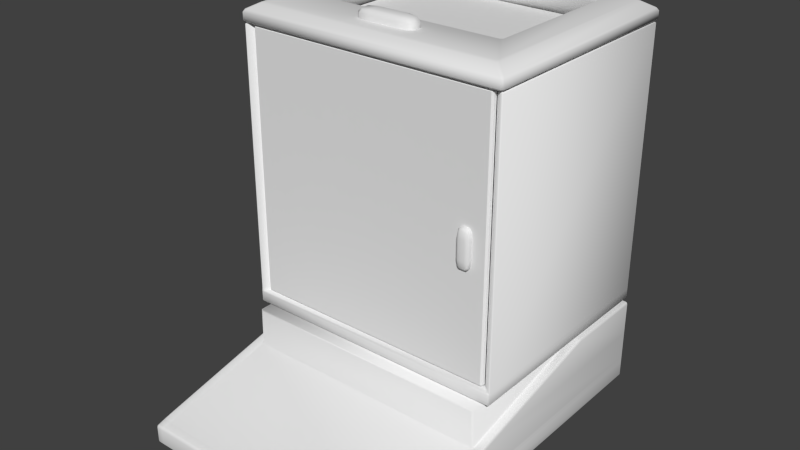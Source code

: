 # Source: balancaPrecisao.blend  (saved by Blender 2.70.0; exported with 4.5.12 LTS)
import bpy
from mathutils import Matrix  # noqa: F401  (used for matrix-valued properties, if any)

bpy.ops.wm.read_factory_settings(use_empty=True)
scene = bpy.context.scene
scene.name = 'Scene'

# ---- collections
col_collection_1 = bpy.data.collections.new('Collection 1'); scene.collection.children.link(col_collection_1)

# ---- materials (node trees are filled in below, after node groups)
mat_material = bpy.data.materials.new('Material')
mat_material.alpha_threshold = 0.0
mat_material.use_transparent_shadow = False
mat_material.roughness = 0.5
mat_material.line_color = (0.0, 0.0, 0.0, 1.0)

# ---- material node trees

# ---- world
world_world = bpy.data.worlds.new('World'); scene.world = world_world
world_world.color = (0.05088, 0.05088, 0.05088)
world_world.use_sun_shadow = False
world_world.sun_shadow_jitter_overblur = 0.0
world_world.cycles.sampling_method = 'MANUAL'
world_world.cycles.sample_map_resolution = 256

# ---- meshes
me_porta = bpy.data.meshes.new('porta')
me_porta.from_pydata([(2.481, -0.09377, -0.278), (2.481, -0.125, 0.03878), (2.481, -0.09377, 0.1444), (2.549, -0.09377, 0.1444), (2.549, -0.09377, -0.278), (2.481, -0.125, -0.1724), (2.549, -0.125, -0.1724), (2.549, -0.125, 0.03878), (2.446, -0.09377, -0.1724), (2.446, -0.09377, 0.03878), (2.583, -0.09377, 0.03878), (2.583, -0.09377, -0.1724), (2.455, -0.09377, 0.118), (2.549, -0.1172, 0.118), (2.574, -0.09377, -0.2516), (2.481, -0.1172, -0.2516), (2.574, -0.1172, 0.03878), (2.455, -0.1172, -0.1724), (2.574, -0.09377, 0.118), (2.481, -0.1172, 0.118), (2.549, -0.1172, -0.2516), (2.455, -0.09377, -0.2516), (2.574, -0.1172, -0.1724), (2.455, -0.1172, 0.03878), (2.481, -0.06254, 0.1444), (2.549, -0.06254, 0.1444), (2.515, -0.09377, 0.1444), (2.481, -0.06254, -0.278), (2.549, -0.06254, -0.278), (2.515, -0.09377, -0.278), (2.481, -0.125, -0.06682), (2.549, -0.125, -0.06682), (2.515, -0.125, -0.1724), (2.515, -0.125, 0.03878), (2.446, -0.06254, -0.1724), (2.446, -0.06254, 0.03878), (2.446, -0.09377, -0.06682), (2.583, -0.06254, 0.03878), (2.583, -0.06254, -0.1724), (2.583, -0.09377, -0.06682), (2.462, -0.1111, 0.09745), (2.462, -0.1111, -0.2311), (2.568, -0.1111, 0.09745), (2.568, -0.1111, -0.2311), (2.574, -0.06254, 0.118), (2.455, -0.06254, 0.118), (2.515, -0.1172, 0.118), (2.574, -0.06254, -0.2516), (2.515, -0.1172, -0.2516), (2.455, -0.06254, -0.2516), (2.574, -0.1172, -0.06682), (2.455, -0.1172, -0.06682), (2.515, -0.06254, 0.1444), (2.515, -0.06254, -0.278), (2.515, -0.125, -0.06682), (2.446, -0.06254, -0.06682), (2.583, -0.06254, -0.06682), (0.02442, -0.06416, -1.438), (0.02442, -0.04616, -1.456), (0.006419, -0.04616, -1.438), (2.741, -0.04616, -1.438), (2.723, -0.04616, -1.456), (2.723, -0.06416, -1.438), (0.006419, -0.04616, 1.438), (0.02442, -0.04616, 1.456), (0.02442, -0.06416, 1.438), (2.723, -0.06416, 1.438), (2.723, -0.04616, 1.456), (2.741, -0.04616, 1.438), (0.006419, -0.01281, -1.438), (0.02442, -0.01281, -1.456), (0.02442, 0.005194, -1.438), (2.723, 0.005193, -1.438), (2.723, -0.01281, -1.456), (2.741, -0.01281, -1.438), (0.02442, 0.005194, 1.438), (0.02442, -0.01281, 1.456), (0.006419, -0.01281, 1.438), (2.741, -0.01281, 1.438), (2.723, -0.01281, 1.456), (2.723, 0.005193, 1.438)], [], [(0, 27, 53, 29), (0, 29, 48, 15), (0, 15, 41, 21), (0, 21, 49, 27), (1, 30, 54, 33), (1, 33, 46, 19), (1, 19, 40, 23), (1, 23, 51, 30), (2, 19, 46, 26), (2, 26, 52, 24), (2, 24, 45, 12), (2, 12, 40, 19), (3, 13, 42, 18), (3, 18, 44, 25), (3, 25, 52, 26), (3, 26, 46, 13), (4, 28, 47, 14), (4, 14, 43, 20), (4, 20, 48, 29), (4, 29, 53, 28), (5, 15, 48, 32), (5, 32, 54, 30), (5, 30, 51, 17), (5, 17, 41, 15), (6, 20, 43, 22), (6, 22, 50, 31), (6, 31, 54, 32), (6, 32, 48, 20), (7, 31, 50, 16), (7, 16, 42, 13), (7, 13, 46, 33), (7, 33, 54, 31), (8, 17, 51, 36), (8, 36, 55, 34), (8, 34, 49, 21), (8, 21, 41, 17), (9, 23, 40, 12), (9, 12, 45, 35), (9, 35, 55, 36), (9, 36, 51, 23), (10, 16, 50, 39), (10, 39, 56, 37), (10, 37, 44, 18), (10, 18, 42, 16), (11, 22, 43, 14), (11, 14, 47, 38), (11, 38, 56, 39), (11, 39, 50, 22), (63, 77, 69, 59), (67, 79, 76, 64), (60, 74, 78, 68), (71, 75, 80, 72), (57, 62, 66, 65), (57, 59, 58), (60, 62, 61), (63, 65, 64), (66, 68, 67), (69, 71, 70), (72, 74, 73), (75, 77, 76), (78, 80, 79), (57, 58, 61, 62), (64, 65, 66, 67), (59, 57, 65, 63), (62, 60, 68, 66), (70, 71, 72, 73), (75, 76, 79, 80), (71, 69, 77, 75), (74, 72, 80, 78), (73, 74, 60, 61), (67, 68, 78, 79), (76, 77, 63, 64), (58, 59, 69, 70), (58, 70, 73, 61)])
me_porta.polygons.foreach_set('use_smooth', [1, 1, 1, 1, 1, 1, 1, 1, 1, 1, 1, 1, 1, 1, 1, 1, 1, 1, 1, 1, 1, 1, 1, 1, 1, 1, 1, 1, 1, 1, 1, 1, 1, 1, 1, 1, 1, 1, 1, 1, 1, 1, 1, 1, 1, 1, 1, 1, 0, 0, 0, 0, 0, 0, 0, 0, 0, 0, 0, 0, 0, 0, 0, 0, 0, 0, 0, 0, 0, 0, 0, 0, 0, 0])
_uv = me_porta.uv_layers.new(name='UVMap')
_uv.uv.foreach_set('vector', [0.04034, 0.02327, 0.0435, 0.02007, 0.04676, 0.02423, 0.04304, 0.02692, 0.04034, 0.02327, 0.04304, 0.02692, 0.0389, 0.0299, 0.036, 0.02558, 0.04034, 0.02327, 0.036, 0.02558, 0.03296, 0.02218, 0.03658, 0.02048, 0.04034, 0.02327, 0.03658, 0.02048, 0.03897, 0.01667, 0.0435, 0.02007, 0.03033, 0.07885, 0.03014, 0.06267, 0.03538, 0.06267, 0.03551, 0.07872, 0.03033, 0.07885, 0.03551, 0.07872, 0.03605, 0.09089, 0.03075, 0.09111, 0.03033, 0.07885, 0.03075, 0.09111, 0.02744, 0.08814, 0.02621, 0.079, 0.03033, 0.07885, 0.02621, 0.079, 0.02601, 0.06267, 0.03014, 0.06267, 0.04033, 0.1021, 0.036, 0.09974, 0.0389, 0.09543, 0.04304, 0.09841, 0.04033, 0.1021, 0.04304, 0.09841, 0.04676, 0.1011, 0.0435, 0.1053, 0.04033, 0.1021, 0.0435, 0.1053, 0.03896, 0.1086, 0.03658, 0.1048, 0.04033, 0.1021, 0.03658, 0.1048, 0.03296, 0.1031, 0.036, 0.09974, 0.04564, 0.0947, 0.04208, 0.09132, 0.04435, 0.08737, 0.0471, 0.09026, 0.04564, 0.0947, 0.0471, 0.09026, 0.05146, 0.09132, 0.04968, 0.09669, 0.04564, 0.0947, 0.04968, 0.09669, 0.04676, 0.1011, 0.04304, 0.09841, 0.04564, 0.0947, 0.04304, 0.09841, 0.0389, 0.09543, 0.04208, 0.09132, 0.04564, 0.03063, 0.04968, 0.02864, 0.05146, 0.03402, 0.0471, 0.03507, 0.04564, 0.03063, 0.0471, 0.03507, 0.04435, 0.03797, 0.04208, 0.03401, 0.04564, 0.03063, 0.04208, 0.03401, 0.0389, 0.0299, 0.04304, 0.02692, 0.04564, 0.03063, 0.04304, 0.02692, 0.04676, 0.02423, 0.04968, 0.02864, 0.03032, 0.04649, 0.03074, 0.03422, 0.03605, 0.03444, 0.0355, 0.04661, 0.03032, 0.04649, 0.0355, 0.04661, 0.03538, 0.06267, 0.03014, 0.06267, 0.03032, 0.04649, 0.03014, 0.06267, 0.02601, 0.06267, 0.0262, 0.04634, 0.03032, 0.04649, 0.0262, 0.04634, 0.02743, 0.0372, 0.03074, 0.03422, 0.04064, 0.04676, 0.04134, 0.0347, 0.04435, 0.03797, 0.04458, 0.04685, 0.04064, 0.04676, 0.04458, 0.04685, 0.04472, 0.06267, 0.04059, 0.06267, 0.04064, 0.04676, 0.04059, 0.06267, 0.03538, 0.06267, 0.0355, 0.04661, 0.04064, 0.04676, 0.0355, 0.04661, 0.03605, 0.03444, 0.04134, 0.0347, 0.04064, 0.07857, 0.04059, 0.06267, 0.04472, 0.06267, 0.04458, 0.07848, 0.04064, 0.07857, 0.04458, 0.07848, 0.04435, 0.08737, 0.04135, 0.09063, 0.04064, 0.07857, 0.04135, 0.09063, 0.03605, 0.09089, 0.03551, 0.07872, 0.04064, 0.07857, 0.03551, 0.07872, 0.03538, 0.06267, 0.04059, 0.06267, 0.02683, 0.01449, 0.02531, 0.01803, 0.01117, 0.01037, 0.01275, 0.006792, 0.02683, 0.01449, 0.01275, 0.006792, 0.01473, 0.002299, 0.02892, 0.009998, 0.02683, 0.01449, 0.02892, 0.009998, 0.03897, 0.01667, 0.03658, 0.02048, 0.02683, 0.01449, 0.03658, 0.02048, 0.03296, 0.02218, 0.02531, 0.01803, 0.02663, 0.1106, 0.02512, 0.1071, 0.03296, 0.1031, 0.03658, 0.1048, 0.02663, 0.1106, 0.03658, 0.1048, 0.03896, 0.1086, 0.02872, 0.1151, 0.02663, 0.1106, 0.02872, 0.1151, 0.01433, 0.1236, 0.01235, 0.1191, 0.02663, 0.1106, 0.01235, 0.1191, 0.01078, 0.1155, 0.02512, 0.1071, 0.04825, 0.07869, 0.04458, 0.07848, 0.04472, 0.06267, 0.04859, 0.06267, 0.04825, 0.07869, 0.04859, 0.06267, 0.05341, 0.06267, 0.05314, 0.07908, 0.04825, 0.07869, 0.05314, 0.07908, 0.05146, 0.09132, 0.0471, 0.09026, 0.04825, 0.07869, 0.0471, 0.09026, 0.04435, 0.08737, 0.04458, 0.07848, 0.04825, 0.04664, 0.04458, 0.04685, 0.04435, 0.03797, 0.0471, 0.03507, 0.04825, 0.04664, 0.0471, 0.03507, 0.05146, 0.03402, 0.05314, 0.04625, 0.04825, 0.04664, 0.05314, 0.04625, 0.05341, 0.06267, 0.04859, 0.06267, 0.04825, 0.04664, 0.04859, 0.06267, 0.04472, 0.06267, 0.04458, 0.04685, 0.01456, 0.6551, 0.0145, 0.6506, 0.2462, 0.6504, 0.2462, 0.655, 0.005998, 0.4271, 0.009824, 0.4271, 0.009824, 0.6463, 0.005999, 0.6463, 0.2463, 0.4184, 0.2463, 0.4229, 0.01465, 0.4231, 0.01459, 0.4185, 0.2472, 0.6463, 0.01365, 0.6463, 0.01365, 0.4272, 0.2472, 0.4272, 0.01467, 0.4294, 0.2457, 0.4294, 0.2457, 0.645, 0.01467, 0.645, 0.2471, 0.6592, 0.2462, 0.655, 0.2503, 0.6557, 0.2463, 0.4184, 0.2473, 0.4143, 0.2505, 0.4178, 0.01456, 0.6551, 0.01356, 0.6592, 0.01034, 0.6556, 0.01374, 0.4143, 0.01459, 0.4185, 0.01058, 0.4178, 0.2462, 0.6504, 0.2472, 0.6463, 0.2504, 0.6499, 0.2472, 0.4272, 0.2463, 0.4229, 0.2504, 0.4236, 0.01365, 0.6463, 0.0145, 0.6506, 0.01049, 0.6499, 0.01465, 0.4231, 0.01365, 0.4272, 0.01044, 0.4236, 0.2587, 0.6464, 0.2548, 0.6464, 0.2548, 0.4272, 0.2587, 0.4272, 0.005999, 0.6463, 0.002173, 0.6463, 0.002173, 0.4271, 0.005998, 0.4271, 0.2462, 0.655, 0.2471, 0.6592, 0.01356, 0.6592, 0.01456, 0.6551, 0.2473, 0.4143, 0.2463, 0.4184, 0.01459, 0.4185, 0.01374, 0.4143, 0.251, 0.6464, 0.2472, 0.6463, 0.2472, 0.4272, 0.251, 0.4272, 0.01365, 0.6463, 0.009824, 0.6463, 0.009824, 0.4271, 0.01365, 0.4272, 0.2472, 0.6463, 0.2462, 0.6504, 0.0145, 0.6506, 0.01365, 0.6463, 0.2463, 0.4229, 0.2472, 0.4272, 0.01365, 0.4272, 0.01465, 0.4231, 0.2504, 0.4236, 0.2463, 0.4229, 0.2463, 0.4184, 0.2505, 0.4178, 0.01058, 0.4178, 0.01459, 0.4185, 0.01465, 0.4231, 0.01044, 0.4236, 0.01049, 0.6499, 0.0145, 0.6506, 0.01456, 0.6551, 0.01034, 0.6556, 0.2503, 0.6557, 0.2462, 0.655, 0.2462, 0.6504, 0.2504, 0.6499, 0.2548, 0.6464, 0.251, 0.6464, 0.251, 0.4272, 0.2548, 0.4272])
me_porta.materials.append(mat_material)
me_porta.use_remesh_preserve_volume = False
me_porta.use_remesh_preserve_attributes = False
me_porta.use_mirror_vertex_groups = False
me_porta.update()
me_base = bpy.data.meshes.new('base')
me_base.from_pydata([(0.3446, 1.41, 4.863), (0.184, 1.314, 4.81), (0.184, 1.41, 4.81), (0.3446, 1.458, 4.81), (0.6658, 1.458, 4.81), (0.8264, 1.41, 4.81), (0.8264, 1.314, 4.81), (0.6658, 1.266, 4.81), (0.3446, 1.266, 4.81), (0.3446, 1.314, 4.863), (0.6658, 1.314, 4.863), (0.6658, 1.41, 4.863), (0.2242, 1.41, 4.85), (0.2242, 1.278, 4.81), (0.6658, 1.446, 4.85), (0.7862, 1.314, 4.85), (0.3446, 1.278, 4.85), (0.2242, 1.314, 4.85), (0.2242, 1.446, 4.81), (0.3446, 1.446, 4.85), (0.7862, 1.446, 4.81), (0.7862, 1.41, 4.85), (0.7862, 1.278, 4.81), (0.6658, 1.278, 4.85), (0.184, 1.362, 4.81), (0.184, 1.314, 4.757), (0.184, 1.41, 4.757), (0.5052, 1.458, 4.81), (0.3446, 1.458, 4.757), (0.6658, 1.458, 4.757), (0.8264, 1.362, 4.81), (0.8264, 1.41, 4.757), (0.8264, 1.314, 4.757), (0.5052, 1.266, 4.81), (0.6658, 1.266, 4.757), (0.3446, 1.266, 4.757), (0.3446, 1.362, 4.863), (0.6658, 1.362, 4.863), (0.5052, 1.314, 4.863), (0.5052, 1.41, 4.863), (0.2554, 1.287, 4.84), (0.2554, 1.436, 4.84), (0.755, 1.436, 4.84), (0.755, 1.287, 4.84), (0.2242, 1.362, 4.85), (0.2242, 1.446, 4.757), (0.2242, 1.278, 4.757), (0.5052, 1.446, 4.85), (0.7862, 1.446, 4.757), (0.7862, 1.362, 4.85), (0.7862, 1.278, 4.757), (0.5052, 1.278, 4.85), (0.184, 1.362, 4.757), (0.5052, 1.458, 4.757), (0.8264, 1.362, 4.757), (0.5052, 1.266, 4.757), (0.5052, 1.362, 4.863), (-0.9568, 3.53, 1.633), (-0.9748, 3.512, 1.633), (-0.9748, 3.512, 1.669), (-0.9568, 3.53, 1.669), (-0.9748, 1.01, 1.633), (-0.9568, 0.9923, 1.633), (-0.9261, 1.01, 1.651), (-0.9611, 1.004, 1.669), (-0.9748, 1.01, 1.669), (1.967, 0.9923, 1.633), (1.985, 1.01, 1.633), (1.985, 1.01, 1.669), (1.972, 1.004, 1.669), (1.937, 1.01, 1.651), (1.985, 3.512, 1.669), (1.985, 3.512, 1.633), (1.967, 3.53, 1.633), (1.967, 3.53, 1.669), (-0.9748, 3.512, 1.529), (-0.9568, 3.53, 1.529), (-0.9568, 3.512, 1.511), (-0.9568, 1.01, 1.511), (-0.9568, 0.9923, 1.529), (-0.9748, 1.01, 1.529), (1.985, 1.01, 1.529), (1.967, 0.9923, 1.529), (1.967, 1.01, 1.511), (1.967, 3.53, 1.529), (1.985, 3.512, 1.529), (1.967, 3.512, 1.511), (-0.8442, 3.434, 1.651), (-0.8622, 3.416, 1.651), (-0.8622, 1.107, 1.651), (-0.8759, 1.077, 1.669), (-0.8345, 1.089, 1.651), (1.845, 1.089, 1.651), (1.886, 1.077, 1.669), (1.873, 1.107, 1.651), (1.873, 3.416, 1.651), (1.855, 3.434, 1.651), (-0.8802, 3.425, 4.563), (-0.8555, 3.452, 4.563), (-0.8442, 3.416, 4.042), (-0.8555, 1.071, 4.563), (-0.8802, 1.097, 4.563), (-0.8442, 1.107, 4.042), (1.891, 1.097, 4.563), (1.866, 1.071, 4.563), (1.855, 1.107, 4.042), (1.855, 3.416, 4.042), (1.866, 3.452, 4.563), (1.891, 3.425, 4.563), (-0.9685, 3.501, 4.563), (-0.9865, 3.522, 4.581), (-0.9685, 3.54, 4.581), (-0.9379, 3.522, 4.563), (-0.9379, 1.0, 4.563), (-0.9685, 0.9822, 4.581), (-0.9865, 1.0, 4.581), (-0.9685, 1.021, 4.563), (1.979, 1.021, 4.563), (1.997, 1.0, 4.581), (1.979, 0.9822, 4.581), (1.948, 1.0, 4.563), (1.979, 3.54, 4.581), (1.997, 3.522, 4.581), (1.979, 3.501, 4.563), (1.948, 3.522, 4.563), (-0.9865, 3.522, 4.659), (-0.9707, 3.504, 4.686), (-0.9435, 3.525, 4.687), (-0.9685, 3.54, 4.659), (-0.9685, 0.9822, 4.659), (-0.9435, 0.9975, 4.687), (-0.9707, 1.018, 4.686), (-0.9865, 1.0, 4.659), (1.997, 1.0, 4.659), (1.981, 1.018, 4.686), (1.954, 0.9975, 4.687), (1.979, 0.9822, 4.659), (1.954, 3.525, 4.687), (1.981, 3.504, 4.686), (1.997, 3.522, 4.659), (1.979, 3.54, 4.659), (-0.851, 3.401, 4.751), (-0.8171, 3.371, 4.759), (-0.7865, 3.392, 4.759), (-0.8276, 3.426, 4.75), (-0.8276, 1.097, 4.75), (-0.8027, 1.13, 4.759), (-0.8171, 1.175, 4.759), (-0.851, 1.121, 4.751), (1.861, 1.121, 4.751), (1.828, 1.175, 4.759), (1.813, 1.13, 4.759), (1.838, 1.097, 4.75), (1.797, 3.392, 4.759), (1.828, 3.371, 4.759), (1.861, 3.401, 4.751), (1.838, 3.426, 4.75), (-0.5423, 3.136, 4.759), (-0.5153, 3.135, 4.741), (-0.5176, 3.162, 4.759), (-0.5143, 1.593, 4.759), (-0.5153, 1.62, 4.741), (-0.5423, 1.616, 4.759), (1.553, 1.616, 4.759), (1.526, 1.62, 4.741), (1.525, 1.593, 4.759), (1.526, 3.135, 4.741), (1.553, 3.136, 4.759), (1.528, 3.162, 4.759), (-0.5153, 3.135, 4.534), (-0.5153, 1.62, 4.534), (1.526, 1.62, 4.534), (1.526, 3.135, 4.534), (-0.9261, 3.512, 4.558), (-0.9568, 3.53, 4.54), (-0.9748, 3.512, 4.54), (-0.9568, 3.491, 4.558), (-0.9748, 1.01, 4.54), (-0.9611, 1.004, 4.54), (-0.9568, 1.031, 4.558), (1.972, 1.004, 4.54), (1.985, 1.01, 4.54), (1.967, 1.031, 4.558), (1.985, 3.512, 4.54), (1.967, 3.53, 4.54), (1.937, 3.512, 4.558), (1.967, 3.491, 4.558), (-0.8622, 3.416, 4.54), (-0.8442, 3.434, 4.54), (-0.8555, 3.452, 4.558), (-0.8802, 3.425, 4.558), (-0.8802, 1.097, 4.558), (-0.8759, 1.077, 4.54), (-0.8622, 1.107, 4.54), (1.891, 1.097, 4.558), (1.873, 1.107, 4.54), (1.886, 1.077, 4.54), (1.866, 3.452, 4.558), (1.855, 3.434, 4.54), (1.873, 3.416, 4.54), (1.891, 3.425, 4.558), (1.996, 3.497, 0.538), (1.98, 3.497, 0.5311), (1.98, 3.514, 0.538), (1.996, 3.513, 0.5438), (1.98, -0.5043, 0.538), (1.98, -0.4876, 0.5311), (1.996, -0.4876, 0.538), (1.995, -0.5021, 0.5408), (-0.986, -0.4876, 0.538), (-0.9693, -0.4876, 0.5311), (-0.9693, -0.5043, 0.538), (-0.9839, -0.5008, 0.5411), (-0.9693, 3.514, 0.538), (-0.9693, 3.497, 0.5311), (-0.986, 3.497, 0.538), (-0.9854, 3.513, 0.5438), (2.009, 3.497, 0.5599), (2.002, 3.497, 0.5432), (2.002, 3.514, 0.5599), (2.009, 3.497, 0.7213), (2.002, 3.514, 0.7213), (2.002, 3.514, 0.7408), (2.009, 3.497, 0.7408), (2.009, -0.4876, 0.7213), (2.009, -0.4224, 0.7408), (1.999, -0.4939, 0.7345), (2.002, -0.5043, 0.7213), (2.002, -0.4876, 0.5432), (2.009, -0.4876, 0.5599), (2.002, -0.5043, 0.5599), (1.98, -0.5095, 0.5432), (1.996, -0.5095, 0.5599), (1.98, -0.5164, 0.5599), (1.98, -0.5103, 0.7387), (1.98, -0.5164, 0.7213), (1.996, -0.5095, 0.7213), (1.997, -0.502, 0.7396), (-0.986, -0.5095, 0.7213), (-0.9693, -0.5164, 0.7213), (-0.9693, -0.5103, 0.7387), (-0.9868, -0.502, 0.7396), (-0.9693, -0.5095, 0.5432), (-0.9693, -0.5164, 0.5599), (-0.986, -0.5095, 0.5599), (-0.9981, -0.4876, 0.5599), (-0.9912, -0.4876, 0.5432), (-0.9912, -0.5043, 0.5599), (-0.9981, -0.4876, 0.7213), (-0.9912, -0.5043, 0.7213), (-0.9886, -0.4939, 0.7345), (-0.9981, -0.4224, 0.7408), (-0.9981, 3.497, 0.7213), (-0.9981, 3.497, 0.7408), (-0.9912, 3.514, 0.7408), (-0.9912, 3.514, 0.7213), (-0.9912, 3.497, 0.5432), (-0.9981, 3.497, 0.5599), (-0.9912, 3.514, 0.5599), (1.996, 3.519, 0.7213), (1.98, 3.526, 0.7213), (1.98, 3.526, 0.7408), (1.996, 3.519, 0.7408), (1.98, 3.519, 0.5432), (1.98, 3.526, 0.5599), (1.996, 3.519, 0.5599), (-0.9693, 3.519, 0.5432), (-0.986, 3.519, 0.5599), (-0.9693, 3.526, 0.5599), (-0.9693, 3.526, 0.7408), (-0.9693, 3.526, 0.7213), (-0.986, 3.519, 0.7213), (-0.986, 3.519, 0.7408), (1.996, 3.519, 0.7788), (1.996, 3.519, 0.7593), (1.98, 3.526, 0.7593), (-0.986, 3.519, 0.7593), (-0.9693, 3.526, 0.7788), (-0.9693, 3.526, 0.7593), (-0.9693, 3.526, 1.451), (-0.986, 3.519, 1.451), (-0.9854, 3.513, 1.468), (-0.9693, 3.519, 1.468), (1.98, 3.526, 1.451), (1.98, 3.519, 1.468), (1.996, 3.513, 1.468), (1.996, 3.519, 1.451), (-0.9912, 3.514, 0.7593), (-0.9981, 3.497, 0.7593), (-0.9912, -0.3791, 0.763), (-0.9981, -0.2704, 0.7788), (-0.9981, -0.3526, 0.7593), (-0.9918, -0.4479, 0.7519), (-0.9912, 2.583, 1.468), (-0.9981, 2.567, 1.451), (-0.9912, 2.547, 1.464), (-0.9858, 2.564, 1.472), (-0.9912, 3.514, 1.451), (-0.9981, 3.497, 1.451), (-0.9912, 3.497, 1.468), (-0.9693, -0.4884, 0.7567), (-0.986, -0.4129, 0.7615), (-0.9808, -0.493, 0.7452), (-0.9693, -0.504, 0.7468), (1.991, -0.493, 0.7452), (1.994, -0.4164, 0.7587), (1.98, -0.4884, 0.7567), (1.98, -0.504, 0.7468), (1.98, 2.535, 1.474), (1.996, 2.541, 1.468), (1.997, 2.565, 1.472), (1.98, 2.554, 1.477), (-0.9693, 2.535, 1.474), (-0.9693, 2.554, 1.477), (-0.9864, 2.565, 1.472), (-0.986, 2.541, 1.468), (2.002, -0.3546, 0.7677), (1.999, -0.4479, 0.7487), (2.009, -0.3526, 0.7593), (2.002, 3.514, 0.7788), (2.009, 3.497, 0.7788), (2.009, 3.497, 0.7593), (2.002, 3.514, 0.7593), (2.002, 3.497, 1.468), (2.009, 3.497, 1.451), (2.002, 3.514, 1.451), (2.002, 2.547, 1.464), (2.009, 2.567, 1.451), (2.002, 2.583, 1.468), (1.996, 2.564, 1.472), (1.98, 3.514, 1.473), (1.98, 3.497, 1.48), (1.996, 3.497, 1.473), (-0.9693, 3.514, 1.473), (-0.986, 3.497, 1.473), (-0.9693, 3.497, 1.48), (-0.9693, 2.573, 1.479), (-0.9693, 2.592, 1.48), (-0.986, 2.588, 1.473), (-0.9864, 2.564, 1.472), (1.996, 2.588, 1.473), (1.98, 2.592, 1.48), (1.98, 2.573, 1.479), (1.997, 2.564, 1.472), (1.903, 0.9015, 1.485), (-0.8845, 0.9015, 1.485), (1.903, 2.592, 1.488), (1.903, 2.573, 1.488), (1.903, 3.497, 1.488), (1.903, 2.554, 1.488), (1.903, 2.535, 1.488), (-0.8845, 2.592, 1.488), (-0.8845, 2.573, 1.488), (-0.8845, 3.497, 1.488), (-0.8845, 2.554, 1.488), (-0.8845, 2.535, 1.488), (-0.904, 3.497, 0.5311), (-0.904, 3.514, 0.538), (-0.8845, 3.514, 0.538), (-0.8845, 3.497, 0.5311), (-0.8845, -0.5043, 0.538), (-0.904, -0.5043, 0.538), (-0.904, -0.4876, 0.5311), (-0.8845, -0.4876, 0.5311), (-0.904, -0.5164, 0.5599), (-0.904, -0.5095, 0.5432), (-0.8845, -0.5095, 0.5432), (-0.8845, -0.5164, 0.5599), (-0.8845, -0.5103, 0.7387), (-0.904, -0.5103, 0.7387), (-0.904, -0.5164, 0.7213), (-0.8845, -0.5164, 0.7213), (-0.904, 3.526, 0.7213), (-0.904, 3.526, 0.7408), (-0.8845, 3.526, 0.7408), (-0.8845, 3.526, 0.7213), (-0.8845, 3.519, 0.5432), (-0.904, 3.519, 0.5432), (-0.904, 3.526, 0.5599), (-0.8845, 3.526, 0.5599), (-0.904, 3.526, 0.7593), (-0.8845, 3.526, 0.7788), (-0.8845, 3.526, 0.7593), (-0.8845, 3.526, 1.451), (-0.904, 3.526, 1.451), (-0.904, 3.519, 1.468), (-0.8845, 3.519, 1.468), (-0.8845, -0.4882, 0.7554), (-0.904, -0.4882, 0.7554), (-0.904, -0.504, 0.7468), (-0.8845, -0.504, 0.7468), (-0.904, 2.554, 1.477), (-0.904, 2.535, 1.474), (-0.8845, 2.535, 1.474), (-0.8845, 2.554, 1.477), (-0.8845, 3.514, 1.473), (-0.904, 3.514, 1.473), (-0.904, 3.497, 1.48), (-0.8845, 3.497, 1.48), (-0.904, 2.592, 1.48), (-0.904, 2.573, 1.479), (-0.8845, 2.573, 1.479), (-0.8845, 2.592, 1.48), (1.903, 3.514, 0.538), (1.923, 3.514, 0.538), (1.923, 3.497, 0.5311), (1.903, 3.497, 0.5311), (1.923, -0.4876, 0.5311), (1.923, -0.5043, 0.538), (1.903, -0.5043, 0.538), (1.903, -0.4876, 0.5311), (1.903, -0.5095, 0.5432), (1.923, -0.5095, 0.5432), (1.923, -0.5164, 0.5599), (1.903, -0.5164, 0.5599), (1.923, -0.5164, 0.7213), (1.923, -0.5103, 0.7387), (1.903, -0.5103, 0.7387), (1.903, -0.5164, 0.7213), (1.903, 3.526, 0.7408), (1.923, 3.526, 0.7408), (1.923, 3.526, 0.7213), (1.903, 3.526, 0.7213), (1.923, 3.526, 0.5599), (1.923, 3.519, 0.5432), (1.903, 3.519, 0.5432), (1.903, 3.526, 0.5599), (1.903, 3.526, 0.7788), (1.923, 3.526, 0.7788), (1.923, 3.526, 0.7593), (1.903, 3.526, 0.7593), (1.923, 3.519, 1.468), (1.923, 3.526, 1.451), (1.903, 3.526, 1.451), (1.903, 3.519, 1.468), (1.923, -0.504, 0.7468), (1.923, -0.4882, 0.7554), (1.903, -0.4882, 0.7554), (1.903, -0.504, 0.7468), (1.903, 2.535, 1.474), (1.923, 2.535, 1.474), (1.923, 2.554, 1.477), (1.903, 2.554, 1.477), (1.923, 3.497, 1.48), (1.923, 3.514, 1.473), (1.903, 3.514, 1.473), (1.903, 3.497, 1.48), (1.903, 2.573, 1.479), (1.923, 2.573, 1.479), (1.923, 2.592, 1.48), (1.903, 2.592, 1.48), (1.98, 3.526, 0.7788), (1.98, 3.526, 0.7984), (1.996, 3.519, 0.7984), (-0.9693, 3.526, 0.7984), (-0.986, 3.519, 0.7788), (-0.986, 3.519, 0.7984), (-0.9912, 3.514, 0.7984), (-0.9912, 3.514, 0.7788), (-0.9981, 3.497, 0.7788), (-0.9981, 3.497, 0.7984), (-0.9978, -0.2704, 0.7788), (-0.9912, -0.373, 0.7716), (-0.9912, -0.2722, 0.7955), (-0.9981, -0.188, 0.7984), (-0.986, -0.4113, 0.7679), (-0.9694, -0.4215, 0.7712), (-0.9694, -0.4025, 0.7757), (-0.986, -0.3106, 0.7918), (1.98, -0.4025, 0.7755), (1.98, -0.4215, 0.771), (1.991, -0.4113, 0.7698), (1.996, -0.3106, 0.7918), (2.002, -0.2722, 0.7955), (1.996, -0.373, 0.7745), (2.009, -0.2704, 0.7788), (2.009, -0.188, 0.7984), (2.002, 3.514, 0.7984), (2.009, 3.497, 0.7984), (-0.8845, 3.526, 0.7984), (-0.904, 3.526, 0.7788), (-0.904, 3.526, 0.7984), (-0.9039, -0.4218, 0.763), (-0.8845, -0.4218, 0.7616), (-0.8845, -0.4025, 0.7648), (-0.9039, -0.4025, 0.7662), (1.923, 3.526, 0.7984), (1.903, 3.526, 0.7984), (1.903, -0.4025, 0.7648), (1.903, -0.4218, 0.7616), (1.923, -0.4218, 0.7631), (1.923, -0.4025, 0.7663), (1.98, 3.526, 1.075), (1.98, 3.526, 1.095), (1.996, 3.519, 1.095), (1.996, 3.519, 1.075), (-0.986, 3.519, 1.095), (-0.9693, 3.526, 1.095), (-0.9693, 3.526, 1.075), (-0.986, 3.519, 1.075), (-0.9981, 3.497, 1.095), (-0.9912, 3.514, 1.095), (-0.9912, 3.514, 1.075), (-0.9981, 3.497, 1.075), (-0.9912, 0.9155, 1.077), (-0.9912, 0.979, 1.092), (-0.9981, 1.063, 1.095), (-0.9981, 0.9803, 1.075), (-0.9694, 0.882, 1.08), (-0.9694, 0.901, 1.085), (-0.986, 0.9551, 1.092), (-0.986, 0.8916, 1.077), (1.996, 0.9551, 1.092), (1.98, 0.901, 1.085), (1.98, 0.882, 1.08), (1.996, 0.8916, 1.077), (2.009, 1.063, 1.095), (2.002, 0.979, 1.092), (2.002, 0.9155, 1.077), (2.009, 0.9803, 1.075), (2.002, 3.514, 1.075), (2.002, 3.514, 1.095), (2.009, 3.497, 1.095), (2.009, 3.497, 1.075), (-0.8845, 3.526, 1.095), (-0.8845, 3.526, 1.075), (-0.904, 3.526, 1.075), (-0.904, 3.526, 1.095), (-0.9039, 0.882, 1.071), (-0.8678, 0.8825, 1.07), (-0.8845, 0.901, 1.074), (-0.9039, 0.901, 1.075), (1.923, 3.526, 1.095), (1.923, 3.526, 1.075), (1.903, 3.526, 1.075), (1.903, 3.526, 1.095), (1.923, 0.901, 1.075), (1.903, 0.9009, 1.074), (1.887, 0.8825, 1.07), (1.923, 0.882, 1.071), (1.87, 0.8835, 1.471), (-0.8511, 0.8835, 1.471), (-0.4944, 3.119, 4.563), (-0.4944, 1.636, 4.563), (1.505, 1.636, 4.563), (1.505, 3.119, 4.563)], [], [(0, 36, 56, 39), (0, 39, 47, 19), (0, 19, 41, 12), (0, 12, 44, 36), (1, 13, 40, 17), (1, 17, 44, 24), (1, 24, 52, 25), (1, 25, 46, 13), (2, 24, 44, 12), (2, 12, 41, 18), (2, 18, 45, 26), (2, 26, 52, 24), (3, 18, 41, 19), (3, 19, 47, 27), (3, 27, 53, 28), (3, 28, 45, 18), (4, 27, 47, 14), (4, 14, 42, 20), (4, 20, 48, 29), (4, 29, 53, 27), (5, 20, 42, 21), (5, 21, 49, 30), (5, 30, 54, 31), (5, 31, 48, 20), (6, 30, 49, 15), (6, 15, 43, 22), (6, 22, 50, 32), (6, 32, 54, 30), (7, 22, 43, 23), (7, 23, 51, 33), (7, 33, 55, 34), (7, 34, 50, 22), (8, 33, 51, 16), (8, 16, 40, 13), (8, 13, 46, 35), (8, 35, 55, 33), (9, 16, 51, 38), (9, 38, 56, 36), (9, 36, 44, 17), (9, 17, 40, 16), (10, 23, 43, 15), (10, 15, 49, 37), (10, 37, 56, 38), (10, 38, 51, 23), (11, 37, 49, 21), (11, 21, 42, 14), (11, 14, 47, 39), (11, 39, 56, 37), (59, 65, 177, 175), (76, 57, 73, 84), (63, 70, 92, 91), (68, 71, 183, 181), (64, 90, 192, 178), (87, 96, 198, 188), (103, 108, 123, 117), (78, 77, 86, 83), (85, 72, 67, 81), (97, 101, 116, 109), (110, 115, 132, 125), (126, 131, 148, 141), (107, 98, 112, 124), (100, 104, 120, 113), (134, 138, 155, 149), (118, 122, 139, 133), (121, 111, 128, 140), (114, 119, 136, 129), (150, 154, 167, 163), (137, 127, 144, 156), (130, 135, 152, 145), (142, 147, 162, 157), (153, 143, 159, 168), (146, 151, 165, 160), (105, 171, 172, 106), (176, 179, 191, 190), (182, 186, 200, 194), (185, 173, 189, 197), (95, 94, 195, 199), (89, 88, 187, 193), (93, 69, 180, 196), (74, 60, 174, 184), (82, 66, 62, 79), (57, 58, 59, 60), (61, 62, 63, 64, 65), (66, 67, 68, 69, 70), (71, 72, 73, 74), (75, 76, 77), (78, 79, 80), (81, 82, 83), (84, 85, 86), (89, 90, 91), (92, 93, 94), (97, 98, 99), (100, 101, 102), (103, 104, 105), (106, 107, 108), (109, 110, 111, 112), (113, 114, 115, 116), (117, 118, 119, 120), (121, 122, 123, 124), (125, 126, 127, 128), (129, 130, 131, 132), (133, 134, 135, 136), (137, 138, 139, 140), (141, 142, 143, 144), (145, 146, 147, 148), (149, 150, 151, 152), (153, 154, 155, 156), (166, 158, 169, 172), (158, 161, 170, 169), (173, 174, 175, 176), (177, 178, 179), (180, 181, 182), (183, 184, 185, 186), (187, 188, 189, 190), (191, 192, 193), (194, 195, 196), (197, 198, 199, 200), (57, 76, 75, 58), (61, 80, 79, 62), (72, 85, 84, 73), (66, 82, 81, 67), (60, 74, 73, 57), (58, 61, 65, 59), (62, 66, 70, 63), (67, 72, 71, 68), (77, 78, 80, 75), (76, 84, 86, 77), (83, 86, 85, 81), (78, 83, 82, 79), (69, 93, 92, 70), (90, 64, 63, 91), (89, 193, 192, 90), (177, 65, 64, 178), (98, 107, 106, 99), (99, 102, 101, 97), (102, 105, 104, 100), (105, 106, 108, 103), (117, 123, 122, 118), (113, 120, 119, 114), (109, 116, 115, 110), (111, 121, 124, 112), (100, 113, 116, 101), (112, 98, 97, 109), (103, 117, 120, 104), (107, 124, 123, 108), (133, 139, 138, 134), (129, 136, 135, 130), (125, 132, 131, 126), (127, 137, 140, 128), (121, 140, 139, 122), (136, 119, 118, 133), (132, 115, 114, 129), (128, 111, 110, 125), (149, 155, 154, 150), (145, 152, 151, 146), (141, 148, 147, 142), (143, 153, 156, 144), (134, 149, 152, 135), (148, 131, 130, 145), (144, 127, 126, 141), (155, 138, 137, 156), (157, 162, 161, 158), (158, 166, 168, 159), (164, 166, 172, 171), (150, 163, 165, 151), (162, 147, 146, 160), (159, 143, 142, 157), (167, 154, 153, 168), (160, 161, 162), (106, 172, 169, 99), (163, 167, 166, 164), (173, 185, 184, 174), (175, 177, 179, 176), (181, 183, 186, 182), (188, 198, 197, 189), (190, 191, 193, 187), (194, 200, 199, 195), (182, 194, 196, 180), (191, 179, 178, 192), (185, 197, 200, 186), (176, 190, 189, 173), (195, 94, 93, 196), (68, 181, 180, 69), (198, 96, 95, 199), (87, 188, 187, 88), (74, 184, 183, 71), (174, 60, 59, 175), (58, 75, 80, 61), (259, 221, 219, 265), (288, 253, 251, 291), (447, 450, 346, 347), (403, 358, 376, 425), (203, 404, 424, 263), (211, 361, 365, 242), (262, 274, 322, 222), (226, 317, 304, 237), (413, 233, 235, 415), (240, 369, 389, 303), (254, 287, 276, 272), (421, 260, 264, 423), (295, 505, 510, 315), (449, 341, 331, 443), (446, 398, 353, 348), (201, 218, 228, 207), (408, 205, 231, 412), (256, 215, 209, 246), (357, 213, 266, 377), (318, 225, 223, 321), (227, 236, 232, 230), (238, 249, 247, 244), (255, 271, 267, 258), (385, 282, 333, 396), (325, 521, 494, 286), (293, 338, 334, 299), (342, 448, 441, 311), (241, 302, 292, 250), (278, 380, 373, 269), (224, 229, 217, 220), (252, 257, 245, 248), (384, 527, 497, 279), (312, 509, 531, 392), (360, 409, 411, 366), (368, 417, 438, 390), (416, 234, 307, 435), (429, 275, 261, 420), (492, 452, 486, 533), (337, 399, 397, 335), (367, 414, 418, 371), (362, 210, 214, 356), (410, 363, 359, 406), (382, 430, 419, 374), (243, 364, 370, 239), (375, 422, 426, 379), (270, 372, 378, 268), (283, 493, 532, 432), (433, 535, 524, 383), (440, 536, 513, 308), (450, 446, 348, 346), (462, 289, 301, 465), (327, 516, 522, 324), (298, 500, 506, 294), (490, 436, 306, 470), (471, 305, 316, 474), (434, 386, 395, 445), (310, 329, 343), (442, 447, 347, 349), (296, 314, 339), (504, 463, 468, 511), (340, 328, 323, 332), (534, 487, 479, 525), (526, 481, 454, 498), (284, 431, 444, 330), (499, 456, 457, 502), (466, 300, 388, 482), (508, 467, 485, 528), (400, 336, 313, 391), (539, 491, 469, 514), (280, 496, 501, 297), (503, 460, 464, 507), (515, 472, 473, 518), (483, 387, 437, 489), (529, 484, 488, 538), (520, 477, 453, 495), (309, 512, 517, 326), (519, 476, 478, 523), (393, 530, 345, 355), (201, 202, 203, 204), (205, 206, 207, 208), (209, 210, 211, 212), (213, 214, 215, 216), (285, 325, 286), (220, 221, 222, 223), (224, 225, 226, 227), (204, 218, 201), (203, 263, 204), (234, 235, 236, 237), (238, 239, 240, 241), (208, 231, 205), (207, 228, 208), (248, 249, 250, 251), (252, 253, 254, 255), (259, 260, 261, 262), (284, 330, 285), (269, 270, 271, 272), (279, 280, 281, 282), (283, 284, 285, 286), (289, 290, 291, 292), (293, 294, 295, 296), (300, 301, 302, 303), (304, 305, 306, 307), (308, 309, 310, 311), (312, 313, 314, 315), (319, 320, 321, 322), (216, 266, 213), (326, 327, 328, 329), (215, 256, 216), (336, 337, 338, 339), (340, 341, 342, 343), (402, 401, 352, 351), (352, 347, 346, 351), (347, 352, 354, 349), (355, 345, 344, 350), (356, 357, 358, 359), (360, 361, 362, 363), (364, 365, 366, 367), (368, 369, 370, 371), (372, 373, 374, 375), (376, 377, 378, 379), (383, 384, 385, 386), (387, 388, 389, 390), (391, 392, 393, 394), (395, 396, 397, 398), (399, 400, 401, 402), (403, 404, 405, 406), (407, 408, 409, 410), (411, 412, 413, 414), (415, 416, 417, 418), (419, 420, 421, 422), (423, 424, 425, 426), (427, 428, 429, 430), (431, 432, 433, 434), (435, 436, 437, 438), (439, 440, 441, 442), (443, 444, 445, 446), (447, 448, 449, 450), (457, 458, 459, 460), (461, 462, 463, 464), (465, 466, 467, 468), (469, 470, 471, 472), (473, 474, 475, 476), (482, 483, 484, 485), (488, 489, 490, 491), (492, 493, 494, 495), (496, 497, 498, 499), (500, 501, 502, 503), (504, 505, 506, 507), (508, 509, 510, 511), (512, 513, 514, 515), (516, 517, 518, 519), (520, 521, 522, 523), (524, 525, 526, 527), (528, 529, 530, 531), (532, 533, 534, 535), (536, 537, 538, 539), (201, 207, 206, 202), (209, 215, 214, 210), (217, 229, 228, 218), (219, 221, 220, 217), (223, 225, 224, 220), (227, 230, 229, 224), (204, 265, 219), (232, 236, 235, 233), (238, 244, 243, 239), (245, 257, 256, 246), (230, 232, 208), (247, 249, 248, 245), (251, 253, 252, 248), (255, 258, 257, 252), (259, 265, 264, 260), (285, 332, 323), (267, 271, 270, 268), (293, 299, 298, 294), (292, 302, 301, 289), (304, 317, 316, 305), (273, 319, 322, 274), (323, 328, 327, 324), (331, 341, 340, 332), (258, 267, 216), (334, 338, 337, 335), (313, 336, 339, 314), (328, 340, 343, 329), (394, 393, 355, 354), (401, 394, 354, 352), (398, 402, 351, 353), (439, 442, 349, 350), (355, 350, 349, 354), (351, 346, 348, 353), (330, 331, 332, 285), (323, 324, 325, 285), (263, 264, 265, 204), (217, 218, 204, 219), (231, 208, 232, 233), (208, 228, 229, 230), (221, 259, 262, 222), (222, 322, 321, 223), (261, 275, 274, 262), (225, 318, 317, 226), (226, 237, 236, 227), (237, 304, 307, 234), (240, 303, 302, 241), (241, 250, 249, 238), (250, 292, 291, 251), (253, 288, 287, 254), (254, 272, 271, 255), (272, 276, 278, 269), (266, 216, 267, 268), (216, 256, 257, 258), (295, 315, 314, 296), (296, 339, 338, 293), (309, 326, 329, 310), (310, 343, 342, 311), (213, 357, 356, 214), (210, 362, 361, 211), (242, 365, 364, 243), (239, 370, 369, 240), (269, 373, 372, 270), (268, 378, 377, 266), (282, 385, 384, 279), (303, 389, 388, 300), (312, 392, 391, 313), (335, 397, 396, 333), (336, 400, 399, 337), (359, 363, 362, 356), (367, 371, 370, 364), (375, 379, 378, 372), (397, 399, 402, 398), (360, 366, 365, 361), (357, 377, 376, 358), (368, 390, 389, 369), (373, 380, 382, 374), (385, 396, 395, 386), (394, 401, 400, 391), (202, 405, 404, 203), (358, 403, 406, 359), (205, 408, 407, 206), (363, 410, 409, 360), (233, 413, 412, 231), (366, 411, 414, 367), (234, 416, 415, 235), (371, 418, 417, 368), (260, 421, 420, 261), (374, 419, 422, 375), (263, 424, 423, 264), (379, 426, 425, 376), (381, 427, 430, 382), (283, 432, 431, 284), (386, 434, 433, 383), (306, 436, 435, 307), (390, 438, 437, 387), (311, 441, 440, 308), (537, 439, 350, 344), (330, 444, 443, 331), (398, 446, 445, 395), (341, 449, 448, 342), (405, 407, 410, 406), (413, 415, 418, 414), (421, 423, 426, 422), (446, 450, 449, 443), (408, 412, 411, 409), (403, 425, 424, 404), (416, 435, 438, 417), (419, 430, 429, 420), (434, 445, 444, 431), (441, 448, 447, 442), (289, 462, 461, 290), (300, 466, 465, 301), (305, 471, 470, 306), (387, 483, 482, 388), (436, 490, 489, 437), (459, 461, 464, 460), (455, 458, 457, 456), (462, 465, 468, 463), (471, 474, 473, 472), (466, 482, 485, 467), (469, 491, 490, 470), (483, 489, 488, 484), (286, 494, 493, 283), (452, 492, 495, 453), (279, 497, 496, 280), (456, 499, 498, 454), (297, 501, 500, 298), (460, 503, 502, 457), (294, 506, 505, 295), (463, 504, 507, 464), (315, 510, 509, 312), (467, 508, 511, 468), (308, 513, 512, 309), (472, 515, 514, 469), (326, 517, 516, 327), (476, 519, 518, 473), (324, 522, 521, 325), (477, 520, 523, 478), (481, 526, 525, 479), (383, 524, 527, 384), (484, 529, 528, 485), (392, 531, 530, 393), (487, 534, 533, 486), (432, 532, 535, 433), (439, 537, 536, 440), (491, 539, 538, 488), (503, 507, 506, 500), (519, 523, 522, 516), (499, 502, 501, 496), (494, 521, 520, 495), (504, 511, 510, 505), (515, 518, 517, 512), (497, 527, 526, 498), (508, 528, 531, 509), (524, 535, 534, 525), (492, 533, 532, 493), (513, 536, 539, 514), (405, 202, 206, 407), (242, 243, 244, 212), (245, 246, 212, 247), (244, 247, 212), (211, 242, 212), (212, 246, 209), (529, 538, 540, 541), (537, 344, 540, 538), (344, 345, 541, 540), (345, 530, 529, 541), (297, 298, 299, 281), (333, 281, 334, 335), (299, 334, 281), (280, 297, 281), (281, 333, 282), (459, 290, 461), (451, 273, 274, 275), (276, 455, 277, 278), (459, 458, 287, 288), (475, 316, 317, 318), (380, 480, 381, 382), (273, 451, 452, 453), (454, 277, 455, 456), (320, 319, 477, 478), (479, 381, 480, 481), (486, 428, 427, 487), (276, 287, 458, 455), (288, 291, 290, 459), (318, 321, 320, 475), (277, 480, 380, 278), (275, 429, 428, 451), (475, 474, 316), (475, 320, 478, 476), (453, 477, 319, 273), (454, 481, 480, 277), (479, 487, 427, 381), (451, 428, 486, 452), (91, 87, 88, 89), (94, 95, 96, 92), (92, 96, 87, 91), (157, 158, 159), (166, 167, 168), (102, 170, 171, 105), (99, 169, 170, 102), (172, 545, 544, 171), (544, 545, 542, 543), (169, 542, 545, 172), (171, 544, 543, 170), (170, 543, 542, 169), (172, 171, 170, 169), (163, 164, 165), (160, 165, 164, 161), (161, 164, 171, 170)])
me_base.polygons.foreach_set('use_smooth', [1, 1, 1, 1, 1, 1, 1, 1, 1, 1, 1, 1, 1, 1, 1, 1, 1, 1, 1, 1, 1, 1, 1, 1, 1, 1, 1, 1, 1, 1, 1, 1, 1, 1, 1, 1, 1, 1, 1, 1, 1, 1, 1, 1, 1, 1, 1, 1, 1, 1, 1, 1, 1, 1, 1, 1, 1, 1, 1, 1, 1, 1, 1, 1, 1, 1, 1, 1, 1, 1, 1, 1, 1, 1, 1, 1, 1, 1, 1, 1, 1, 1, 1, 1, 1, 1, 1, 1, 1, 1, 1, 1, 1, 1, 1, 1, 1, 1, 1, 1, 1, 1, 1, 1, 1, 1, 1, 1, 1, 1, 1, 1, 1, 1, 1, 1, 1, 1, 1, 1, 1, 1, 1, 1, 1, 1, 1, 1, 1, 1, 1, 1, 1, 1, 1, 1, 1, 1, 1, 1, 1, 1, 1, 1, 1, 1, 1, 1, 1, 1, 1, 1, 1, 1, 1, 1, 1, 1, 1, 1, 1, 1, 1, 1, 1, 1, 1, 1, 1, 1, 1, 1, 1, 1, 1, 1, 1, 1, 1, 1, 1, 1, 1, 1, 1, 1, 1, 1, 1, 1, 1, 1, 1, 1, 1, 1, 1, 1, 1, 1, 1, 1, 1, 1, 1, 1, 1, 1, 1, 1, 1, 1, 1, 1, 1, 1, 1, 1, 1, 1, 1, 1, 1, 1, 1, 1, 1, 1, 1, 1, 1, 1, 1, 1, 1, 1, 1, 1, 1, 1, 1, 1, 1, 1, 1, 1, 1, 1, 1, 1, 1, 1, 1, 1, 1, 1, 1, 1, 1, 1, 1, 1, 1, 1, 1, 1, 1, 1, 1, 1, 1, 1, 1, 1, 1, 1, 1, 1, 1, 1, 1, 1, 1, 1, 1, 1, 1, 1, 1, 1, 1, 1, 1, 1, 1, 1, 1, 1, 1, 1, 1, 1, 1, 1, 1, 1, 1, 1, 1, 1, 1, 1, 1, 1, 1, 1, 1, 1, 1, 1, 1, 1, 1, 1, 1, 1, 1, 1, 1, 1, 1, 1, 1, 1, 1, 1, 1, 1, 1, 1, 1, 1, 1, 1, 1, 1, 1, 1, 1, 1, 1, 1, 1, 1, 1, 1, 1, 1, 1, 1, 1, 1, 1, 1, 1, 1, 1, 1, 1, 1, 1, 1, 1, 1, 1, 1, 1, 1, 1, 1, 1, 1, 1, 1, 1, 1, 1, 1, 1, 1, 1, 1, 1, 1, 1, 1, 1, 1, 1, 1, 1, 1, 1, 1, 1, 1, 1, 1, 1, 1, 1, 1, 1, 1, 1, 1, 1, 1, 1, 1, 1, 1, 1, 1, 1, 1, 1, 1, 1, 1, 1, 1, 1, 1, 1, 1, 1, 1, 1, 1, 1, 1, 1, 1, 1, 1, 1, 1, 1, 1, 1, 1, 1, 1, 1, 1, 1, 1, 1, 1, 1, 1, 1, 1, 1, 1, 1, 1, 1, 1, 1, 1, 1, 1, 1, 1, 1, 1, 1, 1, 1, 1, 1, 1, 1, 1, 1, 1, 1, 1, 1, 1, 1, 1, 1, 1, 1, 1, 1, 1, 1, 1, 1, 1, 1, 1, 1, 1, 1, 1, 1, 1, 1, 1, 1, 1, 1, 1, 1, 1, 1, 1, 1, 1, 1, 1, 1, 1, 1, 1, 1, 1, 1, 1, 1, 1, 1, 1, 1, 1, 1, 1, 1, 1, 1, 1, 0, 1, 1, 1, 0, 1, 1, 1])
_uv = me_base.uv_layers.new(name='UVMap')
_uv.uv.foreach_set('vector', [0.04003, 0.07909, 0.03524, 0.07924, 0.0351, 0.06303, 0.03996, 0.06303, 0.04003, 0.07909, 0.03996, 0.06303, 0.0439, 0.06303, 0.04378, 0.07901, 0.04003, 0.07909, 0.04378, 0.07901, 0.04367, 0.08801, 0.04078, 0.09129, 0.04003, 0.07909, 0.04078, 0.09129, 0.03583, 0.09155, 0.03524, 0.07924, 0.04087, 0.1024, 0.03736, 0.1053, 0.03342, 0.1037, 0.03618, 0.1001, 0.04087, 0.1024, 0.03618, 0.1001, 0.03869, 0.09594, 0.04319, 0.09888, 0.04087, 0.1024, 0.04319, 0.09888, 0.04747, 0.1017, 0.0446, 0.1057, 0.04087, 0.1024, 0.0446, 0.1057, 0.04041, 0.1093, 0.03736, 0.1053, 0.04544, 0.09536, 0.04319, 0.09888, 0.03869, 0.09594, 0.0415, 0.09197, 0.04544, 0.09536, 0.0415, 0.09197, 0.04367, 0.08801, 0.04671, 0.09098, 0.04544, 0.09536, 0.04671, 0.09098, 0.05166, 0.09213, 0.05001, 0.09743, 0.04544, 0.09536, 0.05001, 0.09743, 0.04747, 0.1017, 0.04319, 0.09888, 0.04784, 0.07925, 0.04671, 0.09098, 0.04367, 0.08801, 0.04378, 0.07901, 0.04784, 0.07925, 0.04378, 0.07901, 0.0439, 0.06303, 0.04819, 0.06303, 0.04784, 0.07925, 0.04819, 0.06303, 0.05364, 0.06303, 0.05334, 0.07968, 0.04784, 0.07925, 0.05334, 0.07968, 0.05166, 0.09213, 0.04671, 0.09098, 0.04784, 0.04681, 0.04819, 0.06303, 0.0439, 0.06303, 0.04378, 0.04705, 0.04784, 0.04681, 0.04378, 0.04705, 0.04367, 0.03804, 0.04672, 0.03507, 0.04784, 0.04681, 0.04672, 0.03507, 0.05167, 0.03392, 0.05335, 0.04639, 0.04784, 0.04681, 0.05335, 0.04639, 0.05364, 0.06303, 0.04819, 0.06303, 0.04546, 0.03068, 0.04672, 0.03507, 0.04367, 0.03804, 0.0415, 0.03407, 0.04546, 0.03068, 0.0415, 0.03407, 0.0387, 0.03009, 0.0432, 0.02715, 0.04546, 0.03068, 0.0432, 0.02715, 0.0475, 0.02436, 0.05004, 0.02862, 0.04546, 0.03068, 0.05004, 0.02862, 0.05167, 0.03392, 0.04672, 0.03507, 0.04089, 0.02366, 0.0432, 0.02715, 0.0387, 0.03009, 0.03619, 0.02591, 0.04089, 0.02366, 0.03619, 0.02591, 0.03343, 0.02232, 0.03739, 0.02072, 0.04089, 0.02366, 0.03739, 0.02072, 0.04045, 0.01666, 0.04464, 0.02032, 0.04089, 0.02366, 0.04464, 0.02032, 0.0475, 0.02436, 0.0432, 0.02715, 0.02694, 0.01489, 0.03739, 0.02072, 0.03343, 0.02232, 0.02488, 0.01865, 0.02694, 0.01489, 0.02488, 0.01865, 0.01024, 0.01045, 0.01236, 0.006669, 0.02694, 0.01489, 0.01236, 0.006669, 0.01507, 0.001826, 0.02976, 0.01006, 0.02694, 0.01489, 0.02976, 0.01006, 0.04045, 0.01666, 0.03739, 0.02072, 0.02692, 0.1111, 0.01234, 0.1193, 0.01024, 0.1155, 0.02488, 0.1073, 0.02692, 0.1111, 0.02488, 0.1073, 0.03342, 0.1037, 0.03736, 0.1053, 0.02692, 0.1111, 0.03736, 0.1053, 0.04041, 0.1093, 0.02972, 0.1159, 0.02692, 0.1111, 0.02972, 0.1159, 0.01504, 0.1241, 0.01234, 0.1193, 0.03041, 0.07936, 0.02649, 0.07953, 0.02628, 0.06304, 0.0302, 0.06304, 0.03041, 0.07936, 0.0302, 0.06304, 0.0351, 0.06303, 0.03524, 0.07924, 0.03041, 0.07936, 0.03524, 0.07924, 0.03583, 0.09155, 0.03087, 0.09177, 0.03041, 0.07936, 0.03087, 0.09177, 0.02765, 0.08879, 0.02649, 0.07953, 0.0304, 0.0467, 0.02648, 0.04654, 0.02764, 0.03727, 0.03086, 0.03428, 0.0304, 0.0467, 0.03086, 0.03428, 0.03582, 0.0345, 0.03523, 0.04682, 0.0304, 0.0467, 0.03523, 0.04682, 0.0351, 0.06303, 0.0302, 0.06304, 0.0304, 0.0467, 0.0302, 0.06304, 0.02628, 0.06304, 0.02648, 0.04654, 0.04003, 0.04697, 0.03523, 0.04682, 0.03582, 0.0345, 0.04078, 0.03476, 0.04003, 0.04697, 0.04078, 0.03476, 0.04367, 0.03804, 0.04378, 0.04705, 0.04003, 0.04697, 0.04378, 0.04705, 0.0439, 0.06303, 0.03996, 0.06303, 0.04003, 0.04697, 0.03996, 0.06303, 0.0351, 0.06303, 0.03523, 0.04682, 0.8041, 0.5182, 0.9812, 0.5195, 0.9749, 0.6997, 0.8035, 0.699, 0.802, 0.5058, 0.8016, 0.5145, 0.5851, 0.5144, 0.5846, 0.5058, 0.5849, 0.4968, 0.7993, 0.4967, 0.7924, 0.502, 0.5918, 0.502, 0.4021, 0.5192, 0.5825, 0.5182, 0.5821, 0.6981, 0.4019, 0.6987, 0.9829, 0.5196, 0.9909, 0.5216, 0.9861, 0.7013, 0.9784, 0.7001, 0.1633, 0.7954, 0.3574, 0.8003, 0.3561, 0.9896, 0.1557, 0.9896, 0.6372, 0.9911, 0.6371, 0.7195, 0.6446, 0.7119, 0.644, 0.9983, 0.07415, 0.3522, 0.07279, 0.159, 0.2821, 0.1518, 0.2835, 0.3449, 0.5825, 0.5059, 0.5827, 0.5145, 0.402, 0.5157, 0.4018, 0.5071, 0.6372, 0.9911, 0.6371, 0.7195, 0.6446, 0.7119, 0.644, 0.9982, 0.6515, 0.9663, 0.6524, 0.7216, 0.6605, 0.7305, 0.6596, 0.9687, 0.6638, 0.9681, 0.6637, 0.7342, 0.6829, 0.7468, 0.6809, 0.9618, 0.6372, 0.9911, 0.6371, 0.7195, 0.6446, 0.7119, 0.6439, 0.9983, 0.6372, 0.9911, 0.6371, 0.7195, 0.6446, 0.7119, 0.644, 0.9983, 0.9773, 0.7355, 0.9763, 0.9707, 0.9614, 0.9631, 0.9615, 0.7464, 0.9904, 0.7336, 0.9904, 0.9735, 0.9812, 0.9735, 0.9814, 0.7336, 0.9713, 0.9912, 0.6635, 0.9906, 0.6644, 0.9815, 0.9722, 0.9822, 0.6541, 0.7198, 0.9705, 0.7194, 0.9713, 0.7269, 0.6626, 0.7287, 0.9576, 0.7525, 0.9572, 0.959, 0.9458, 0.9401, 0.9464, 0.7753, 0.9698, 0.9774, 0.6693, 0.9765, 0.6828, 0.9654, 0.9581, 0.9659, 0.6662, 0.7324, 0.9682, 0.7318, 0.9588, 0.7434, 0.6848, 0.7451, 0.6854, 0.9592, 0.685, 0.7518, 0.6975, 0.775, 0.6982, 0.939, 0.9534, 0.961, 0.6883, 0.9618, 0.7004, 0.9423, 0.9426, 0.9433, 0.6868, 0.7483, 0.956, 0.7476, 0.943, 0.7727, 0.7005, 0.7731, 0.5876, 0.9903, 0.5197, 0.9584, 0.5196, 0.763, 0.5877, 0.7318, 0.8059, 0.7025, 0.9723, 0.7021, 0.9672, 0.7079, 0.8104, 0.709, 0.4045, 0.7011, 0.5797, 0.7017, 0.5756, 0.7076, 0.4094, 0.7067, 0.5879, 0.7006, 0.7978, 0.7011, 0.7915, 0.7057, 0.5939, 0.7057, 0.3616, 0.8012, 0.5057, 0.8042, 0.5099, 0.988, 0.3594, 0.9889, 0.008284, 0.7963, 0.1588, 0.796, 0.1521, 0.9887, 0.00679, 0.9868, 0.3927, 0.5211, 0.4004, 0.5193, 0.3988, 0.6991, 0.3918, 0.6999, 0.5854, 0.5182, 0.8014, 0.5182, 0.8007, 0.698, 0.585, 0.6972, 0.8015, 0.4863, 0.8015, 0.4934, 0.5803, 0.4934, 0.5803, 0.4864, 0.8016, 0.5145, 0.804, 0.5146, 0.8041, 0.5182, 0.8014, 0.5182, 0.9814, 0.5159, 0.9835, 0.5159, 0.986, 0.5183, 0.9829, 0.5196, 0.9812, 0.5195, 0.3999, 0.5157, 0.402, 0.5157, 0.4021, 0.5192, 0.4004, 0.5193, 0.3974, 0.518, 0.5825, 0.5182, 0.5827, 0.5145, 0.5851, 0.5144, 0.5854, 0.5182, 0.06911, 0.1584, 0.07197, 0.1554, 0.07279, 0.159, 0.07415, 0.3522, 0.07358, 0.356, 0.0706, 0.353, 0.2872, 0.3456, 0.2843, 0.3486, 0.2835, 0.3449, 0.2827, 0.148, 0.2857, 0.151, 0.2821, 0.1518, 0.008284, 0.7963, 0.004584, 0.7965, 0.007897, 0.7932, 0.5064, 0.8015, 0.5091, 0.8047, 0.5057, 0.8042, 0.6355, 0.716, 0.6371, 0.7195, 0.5877, 0.7318, 0.6355, 0.716, 0.6371, 0.7195, 0.5877, 0.7318, 0.6354, 0.716, 0.6371, 0.7195, 0.5877, 0.7318, 0.5877, 0.7318, 0.6355, 0.716, 0.6371, 0.7195, 0.6483, 0.9632, 0.6515, 0.9663, 0.6498, 0.9693, 0.6468, 0.967, 0.6551, 0.7151, 0.6541, 0.7198, 0.6524, 0.7216, 0.6479, 0.7194, 0.9949, 0.7359, 0.9904, 0.7336, 0.9912, 0.73, 0.9977, 0.7306, 0.9713, 0.9912, 0.9749, 0.9923, 0.973, 0.9979, 0.9664, 0.9957, 0.6596, 0.9687, 0.6638, 0.9681, 0.6651, 0.9719, 0.6596, 0.9719, 0.6626, 0.7287, 0.6662, 0.7324, 0.6638, 0.7341, 0.6606, 0.7304, 0.9814, 0.7336, 0.9773, 0.7355, 0.9748, 0.732, 0.9804, 0.7304, 0.9698, 0.9774, 0.9744, 0.9764, 0.9755, 0.9818, 0.9722, 0.9822, 0.6809, 0.9618, 0.6854, 0.9592, 0.6883, 0.9618, 0.6828, 0.9654, 0.6848, 0.7451, 0.6868, 0.7483, 0.685, 0.7518, 0.6829, 0.7468, 0.9615, 0.7464, 0.9576, 0.7525, 0.956, 0.7476, 0.9588, 0.7434, 0.9534, 0.961, 0.9572, 0.959, 0.9614, 0.9631, 0.9581, 0.9659, 0.9422, 0.9393, 0.7015, 0.939, 0.7153, 0.9202, 0.9291, 0.9205, 0.7015, 0.939, 0.7006, 0.7764, 0.7136, 0.7939, 0.715, 0.9198, 0.7978, 0.7011, 0.8007, 0.698, 0.8035, 0.699, 0.8016, 0.7028, 0.9749, 0.6997, 0.9757, 0.7013, 0.9723, 0.7021, 0.4012, 0.7003, 0.4019, 0.6987, 0.4045, 0.7011, 0.5821, 0.6981, 0.585, 0.6972, 0.5879, 0.7006, 0.5839, 0.7021, 0.1521, 0.9887, 0.1557, 0.9896, 0.1551, 0.9929, 0.1512, 0.9919, 0.0045, 0.9887, 0.003478, 0.9858, 0.00679, 0.9868, 0.512, 0.9899, 0.5099, 0.988, 0.5131, 0.9872, 0.3566, 0.9929, 0.3561, 0.9896, 0.3594, 0.9889, 0.3602, 0.992, 0.8016, 0.5145, 0.802, 0.5058, 0.8042, 0.5059, 0.804, 0.5146, 0.9814, 0.5159, 0.9815, 0.507, 0.9835, 0.507, 0.9835, 0.5159, 0.5827, 0.5145, 0.5825, 0.5059, 0.5846, 0.5058, 0.5851, 0.5144, 0.3999, 0.5157, 0.3998, 0.5071, 0.4018, 0.5071, 0.402, 0.5157, 0.8014, 0.5182, 0.5854, 0.5182, 0.5851, 0.5144, 0.8016, 0.5145, 0.804, 0.5146, 0.9814, 0.5159, 0.9812, 0.5195, 0.8041, 0.5182, 0.5803, 0.4934, 0.8015, 0.4934, 0.7993, 0.4967, 0.5849, 0.4968, 0.402, 0.5157, 0.5827, 0.5145, 0.5825, 0.5182, 0.4021, 0.5192, 0.07279, 0.159, 0.07415, 0.3522, 0.0706, 0.353, 0.06911, 0.1584, 0.07197, 0.1554, 0.2827, 0.148, 0.2821, 0.1518, 0.07279, 0.159, 0.2835, 0.3449, 0.2821, 0.1518, 0.2857, 0.151, 0.2872, 0.3456, 0.07415, 0.3522, 0.2835, 0.3449, 0.2843, 0.3486, 0.07358, 0.356, 0.4004, 0.5193, 0.3927, 0.5211, 0.3899, 0.52, 0.3974, 0.518, 0.9909, 0.5216, 0.9829, 0.5196, 0.986, 0.5183, 0.9939, 0.5205, 0.008284, 0.7963, 0.00679, 0.9868, 0.003478, 0.9858, 0.004584, 0.7965, 0.9749, 0.6997, 0.9812, 0.5195, 0.9829, 0.5196, 0.9784, 0.7001, 0.6371, 0.7195, 0.6372, 0.9911, 0.5876, 0.9903, 0.5877, 0.7318, 0.5876, 0.9902, 0.5877, 0.7318, 0.6371, 0.7195, 0.6372, 0.9911, 0.5877, 0.9902, 0.5877, 0.7318, 0.6371, 0.7195, 0.6372, 0.9911, 0.5876, 0.9903, 0.5877, 0.7318, 0.6371, 0.7195, 0.6372, 0.9911, 0.9949, 0.7359, 0.9956, 0.9691, 0.9904, 0.9735, 0.9904, 0.7336, 0.6551, 0.7151, 0.9642, 0.7152, 0.9705, 0.7194, 0.6541, 0.7198, 0.6483, 0.9632, 0.6479, 0.7194, 0.6524, 0.7216, 0.6515, 0.9663, 0.6635, 0.9906, 0.9713, 0.9912, 0.9664, 0.9957, 0.67, 0.9972, 0.6355, 0.716, 0.6427, 0.7092, 0.6446, 0.7119, 0.6371, 0.7195, 0.6446, 0.7119, 0.6371, 0.7195, 0.6355, 0.716, 0.6427, 0.7091, 0.6354, 0.716, 0.6427, 0.7092, 0.6446, 0.7119, 0.6371, 0.7195, 0.6355, 0.716, 0.6427, 0.7091, 0.6446, 0.7119, 0.6371, 0.7195, 0.9814, 0.7336, 0.9812, 0.9735, 0.9763, 0.9707, 0.9773, 0.7355, 0.6626, 0.7287, 0.9713, 0.7269, 0.9682, 0.7318, 0.6662, 0.7324, 0.6596, 0.9687, 0.6605, 0.7305, 0.6637, 0.7342, 0.6638, 0.9681, 0.6693, 0.9765, 0.9698, 0.9774, 0.9722, 0.9822, 0.6644, 0.9815, 0.9713, 0.9912, 0.9722, 0.9822, 0.9755, 0.9818, 0.9749, 0.9923, 0.9804, 0.7304, 0.9912, 0.73, 0.9904, 0.7336, 0.9814, 0.7336, 0.6606, 0.7304, 0.6524, 0.7216, 0.6541, 0.7198, 0.6626, 0.7287, 0.6596, 0.9719, 0.6498, 0.9693, 0.6515, 0.9663, 0.6596, 0.9687, 0.9615, 0.7464, 0.9614, 0.9631, 0.9572, 0.959, 0.9576, 0.7525, 0.6848, 0.7451, 0.9588, 0.7434, 0.956, 0.7476, 0.6868, 0.7483, 0.6809, 0.9618, 0.6829, 0.7468, 0.685, 0.7518, 0.6854, 0.9592, 0.6883, 0.9618, 0.9534, 0.961, 0.9581, 0.9659, 0.6828, 0.9654, 0.9773, 0.7355, 0.9615, 0.7464, 0.9588, 0.7434, 0.9748, 0.732, 0.6829, 0.7468, 0.6638, 0.7341, 0.6662, 0.7324, 0.6848, 0.7451, 0.6828, 0.9654, 0.6651, 0.9719, 0.6638, 0.9681, 0.6809, 0.9618, 0.9614, 0.9631, 0.9744, 0.9764, 0.9698, 0.9774, 0.9581, 0.9659, 0.6982, 0.939, 0.6975, 0.775, 0.7006, 0.7764, 0.7015, 0.939, 0.7015, 0.939, 0.9422, 0.9393, 0.9426, 0.9433, 0.7004, 0.9423, 0.9427, 0.7761, 0.9422, 0.9393, 0.9301, 0.9203, 0.93, 0.7945, 0.9576, 0.7525, 0.9464, 0.7753, 0.943, 0.7727, 0.956, 0.7476, 0.6975, 0.775, 0.685, 0.7518, 0.6868, 0.7483, 0.7005, 0.7731, 0.7004, 0.9423, 0.6883, 0.9618, 0.6854, 0.9592, 0.6982, 0.939, 0.9458, 0.9401, 0.9572, 0.959, 0.9534, 0.961, 0.9426, 0.9433, 0.7005, 0.7731, 0.7006, 0.7764, 0.6975, 0.775, 0.5876, 0.9903, 0.5197, 0.9584, 0.5196, 0.763, 0.5877, 0.7318, 0.9464, 0.7753, 0.9458, 0.9401, 0.9422, 0.9393, 0.9427, 0.7761, 0.7978, 0.7011, 0.5879, 0.7006, 0.585, 0.6972, 0.8007, 0.698, 0.8035, 0.699, 0.9749, 0.6997, 0.9723, 0.7021, 0.8059, 0.7025, 0.4019, 0.6987, 0.5821, 0.6981, 0.5797, 0.7017, 0.4045, 0.7011, 0.1557, 0.9896, 0.3561, 0.9896, 0.3566, 0.9929, 0.1551, 0.9929, 0.1512, 0.9919, 0.0045, 0.9887, 0.00679, 0.9868, 0.1521, 0.9887, 0.512, 0.9899, 0.3602, 0.992, 0.3594, 0.9889, 0.5099, 0.988, 0.4045, 0.7011, 0.4094, 0.7067, 0.4074, 0.7075, 0.4012, 0.7003, 0.9672, 0.7079, 0.9723, 0.7021, 0.9757, 0.7013, 0.9694, 0.7087, 0.5879, 0.7006, 0.5939, 0.7057, 0.5918, 0.7084, 0.5839, 0.7021, 0.8016, 0.7028, 0.7934, 0.7084, 0.7915, 0.7057, 0.7978, 0.7011, 0.5099, 0.988, 0.5057, 0.8042, 0.5091, 0.8047, 0.5131, 0.9872, 0.4021, 0.5192, 0.4019, 0.6987, 0.3988, 0.6991, 0.4004, 0.5193, 0.3561, 0.9896, 0.3574, 0.8003, 0.3616, 0.8012, 0.3594, 0.9889, 0.1633, 0.7954, 0.1557, 0.9896, 0.1521, 0.9887, 0.1588, 0.796, 0.5854, 0.5182, 0.585, 0.6972, 0.5821, 0.6981, 0.5825, 0.5182, 0.8007, 0.698, 0.8014, 0.5182, 0.8041, 0.5182, 0.8035, 0.699, 0.804, 0.5146, 0.8042, 0.5059, 0.9815, 0.507, 0.9814, 0.5159, 0.3416, 0.3867, 0.3416, 0.3879, 0.317, 0.3854, 0.3173, 0.3842, 0.3024, 0.08169, 0.303, 0.08565, 0.03409, 0.1325, 0.04826, 0.1252, 0.6063, 0.3379, 0.6021, 0.3372, 0.6027, 0.3355, 0.6065, 0.3361, 0.3153, 0.3693, 0.3105, 0.1255, 0.3119, 0.1254, 0.3168, 0.3694, 0.3143, 0.3807, 0.3152, 0.3727, 0.3164, 0.3728, 0.3154, 0.381, 0.03484, 0.1559, 0.03232, 0.1632, 0.0313, 0.163, 0.03404, 0.1556, 0.3448, 0.3868, 0.3478, 0.3868, 0.3478, 0.3879, 0.3448, 0.388, 0.03263, 0.3693, 0.03956, 0.3739, 0.03113, 0.3711, 0.03134, 0.369, 0.03846, 0.3451, 0.04183, 0.3518, 0.03007, 0.3653, 0.02327, 0.3599, 0.01823, 0.1384, 0.008797, 0.1457, 0.00695, 0.1443, 0.01759, 0.1364, 0.3378, 0.1046, 0.3408, 0.1044, 0.3408, 0.1056, 0.3379, 0.1058, 0.3414, 0.375, 0.3417, 0.3839, 0.3181, 0.3814, 0.3194, 0.3731, 0.5652, 0.09195, 0.7315, 0.04885, 0.7379, 0.04953, 0.5666, 0.09325, 0.5646, 0.3762, 0.5641, 0.3851, 0.446, 0.3733, 0.4459, 0.3652, 0.5338, 0.3074, 0.5336, 0.1646, 0.5358, 0.1653, 0.5358, 0.3066, 0.3111, 0.383, 0.311, 0.3845, 0.04654, 0.353, 0.04668, 0.3521, 0.042, 0.3439, 0.04441, 0.3503, 0.04361, 0.3507, 0.04099, 0.3442, 0.3053, 0.1102, 0.3055, 0.1116, 0.03709, 0.1542, 0.03693, 0.1532, 0.3104, 0.1222, 0.3087, 0.1137, 0.3097, 0.1134, 0.3115, 0.1221, 0.05825, 0.3798, 0.04453, 0.3732, 0.3129, 0.4091, 0.3126, 0.413, 0.03268, 0.367, 0.03193, 0.3665, 0.04325, 0.3534, 0.04389, 0.3539, 0.02155, 0.1396, 0.02231, 0.1391, 0.0342, 0.1523, 0.03357, 0.1529, 0.3348, 0.105, 0.3349, 0.1061, 0.3114, 0.1102, 0.311, 0.1091, 0.436, 0.1161, 0.4362, 0.1069, 0.4372, 0.1069, 0.4371, 0.1162, 0.4408, 0.3772, 0.3944, 0.3844, 0.3943, 0.3835, 0.4405, 0.3762, 0.5592, 0.09274, 0.5583, 0.09442, 0.4394, 0.1046, 0.4393, 0.1032, 0.5675, 0.3853, 0.5679, 0.3763, 0.5711, 0.3765, 0.5704, 0.3856, 0.02083, 0.137, 0.02051, 0.1347, 0.0292, 0.1317, 0.0222, 0.1367, 0.341, 0.1084, 0.3419, 0.1185, 0.3388, 0.1187, 0.3382, 0.1086, 0.03448, 0.3679, 0.04563, 0.3553, 0.3115, 0.388, 0.3136, 0.4053, 0.3039, 0.08941, 0.3055, 0.1068, 0.03597, 0.1509, 0.02422, 0.1381, 0.4332, 0.1161, 0.3875, 0.1143, 0.3872, 0.1053, 0.4337, 0.1068, 0.5677, 0.09653, 0.7861, 0.06648, 0.7874, 0.07627, 0.569, 0.1068, 0.03198, 0.1663, 0.04146, 0.3408, 0.04002, 0.3411, 0.03053, 0.1662, 0.007037, 0.1493, 0.01841, 0.3586, 0.01571, 0.3595, 0.004264, 0.1486, 0.02046, 0.3621, 0.02885, 0.3678, 0.02833, 0.3696, 0.01872, 0.3636, 0.3477, 0.3749, 0.3477, 0.3839, 0.3448, 0.3839, 0.3446, 0.3749, 0.3914, 0.3813, 0.3538, 0.3839, 0.3542, 0.375, 0.3905, 0.3735, 0.558, 0.09728, 0.5588, 0.1078, 0.4399, 0.1161, 0.4397, 0.107, 0.02741, 0.1653, 0.037, 0.3422, 0.02172, 0.3573, 0.0104, 0.1503, 0.0348, 0.1633, 0.03697, 0.1566, 0.3062, 0.1147, 0.3074, 0.1219, 0.04453, 0.3402, 0.03497, 0.1666, 0.3072, 0.1257, 0.312, 0.3692, 0.3421, 0.1218, 0.3477, 0.3716, 0.3445, 0.3717, 0.3388, 0.1219, 0.03218, 0.1545, 0.02876, 0.1623, 0.01173, 0.1477, 0.01966, 0.1409, 0.3355, 0.1218, 0.3412, 0.372, 0.32, 0.3699, 0.3151, 0.1248, 0.3352, 0.1088, 0.3356, 0.1188, 0.3144, 0.1218, 0.3122, 0.1128, 0.4399, 0.3737, 0.394, 0.381, 0.3933, 0.3733, 0.439, 0.3656, 0.4384, 0.3627, 0.3932, 0.3706, 0.3876, 0.117, 0.4328, 0.119, 0.5746, 0.3769, 0.79, 0.3916, 0.7895, 0.4001, 0.5738, 0.3858, 0.6021, 0.3372, 0.5338, 0.3074, 0.5358, 0.3066, 0.6027, 0.3355, 0.9841, 0.003182, 0.9868, 0.0001061, 0.9999, 0.001152, 0.999, 0.003514, 0.5677, 0.3925, 0.72, 0.4347, 0.4394, 0.4303, 0.4452, 0.3795, 0.4388, 0.1008, 0.4337, 0.05003, 0.7154, 0.04976, 0.5617, 0.08989, 0.9875, 0.3963, 0.9973, 0.3964, 0.9975, 0.405, 0.9871, 0.4054, 0.9844, 0.4816, 0.9862, 0.4852, 0.966, 0.4845, 0.9719, 0.4816, 0.4416, 0.3622, 0.4359, 0.1193, 0.4372, 0.1192, 0.443, 0.3621, 0.5683, 0.3884, 0.5682, 0.3885, 0.5681, 0.3884, 0.6099, 0.3383, 0.6063, 0.3379, 0.6065, 0.3361, 0.61, 0.3362, 0.5621, 0.09384, 0.5622, 0.094, 0.562, 0.09395, 0.7479, 0.04587, 0.9449, 0.009511, 0.9606, 0.009858, 0.756, 0.04698, 0.5644, 0.3879, 0.5653, 0.3896, 0.4456, 0.377, 0.4458, 0.3757, 0.3902, 0.3708, 0.3545, 0.3721, 0.3489, 0.1209, 0.3846, 0.1171, 0.3846, 0.1143, 0.3484, 0.1179, 0.347, 0.1078, 0.3846, 0.1053, 0.4424, 0.3735, 0.4418, 0.3653, 0.443, 0.3653, 0.4434, 0.3734, 0.3845, 0.1029, 0.3468, 0.1052, 0.3467, 0.1042, 0.3845, 0.1019, 0.9866, 0.04548, 0.9975, 0.04544, 0.9976, 0.05563, 0.9877, 0.05603, 0.7893, 0.06608, 0.9835, 0.04582, 0.9844, 0.05615, 0.7906, 0.07608, 0.5622, 0.1076, 0.5614, 0.0971, 0.5643, 0.09677, 0.5655, 0.1073, 0.7932, 0.3917, 0.9842, 0.3963, 0.9839, 0.4052, 0.7926, 0.4003, 0.4341, 0.1043, 0.3872, 0.1029, 0.3872, 0.1019, 0.4343, 0.1033, 0.4336, 0.0464, 0.4314, 0.004881, 0.9196, 0.01042, 0.7313, 0.04522, 0.7597, 0.4383, 0.9519, 0.4773, 0.9381, 0.4774, 0.7519, 0.4392, 0.9881, 0.05918, 0.9976, 0.05853, 0.9972, 0.3935, 0.9878, 0.3932, 0.7916, 0.08228, 0.9845, 0.05949, 0.9842, 0.393, 0.7938, 0.3856, 0.3917, 0.3848, 0.3539, 0.3876, 0.3538, 0.3865, 0.3916, 0.3838, 0.5727, 0.3891, 0.7421, 0.4353, 0.7358, 0.4359, 0.5714, 0.3904, 0.7356, 0.4394, 0.9148, 0.4762, 0.4369, 0.4752, 0.4393, 0.4339, 0.6136, 0.1311, 0.7449, 0.09521, 0.7458, 0.1285, 0.6136, 0.1336, 0.3111, 0.383, 0.3116, 0.3797, 0.3143, 0.3807, 0.3143, 0.3838, 0.04441, 0.3503, 0.04656, 0.3496, 0.04668, 0.3521, 0.04499, 0.3519, 0.03709, 0.1542, 0.03697, 0.1566, 0.03484, 0.1559, 0.03547, 0.1543, 0.3087, 0.1137, 0.3062, 0.1147, 0.3055, 0.1116, 0.3085, 0.1107, 0.443, 0.3759, 0.4408, 0.3772, 0.4405, 0.3762, 0.3136, 0.4053, 0.3162, 0.4055, 0.3164, 0.4092, 0.3129, 0.4091, 0.03448, 0.3679, 0.04453, 0.3732, 0.03263, 0.3693, 0.03268, 0.367, 0.3143, 0.3838, 0.311, 0.3845, 0.3111, 0.383, 0.3143, 0.3807, 0.3154, 0.381, 0.3143, 0.3838, 0.02885, 0.3678, 0.03007, 0.3653, 0.03193, 0.3665, 0.03134, 0.369, 0.02155, 0.1396, 0.01966, 0.1409, 0.01823, 0.1384, 0.02083, 0.137, 0.04499, 0.3519, 0.04361, 0.3507, 0.04441, 0.3503, 0.04668, 0.3521, 0.04654, 0.353, 0.04499, 0.3519, 0.02422, 0.1381, 0.02231, 0.1391, 0.0222, 0.1367, 0.03409, 0.1325, 0.3039, 0.08941, 0.303, 0.08565, 0.3064, 0.0854, 0.3063, 0.08905, 0.3416, 0.3867, 0.3417, 0.3839, 0.3448, 0.3839, 0.3448, 0.3868, 0.4424, 0.3735, 0.4434, 0.3734, 0.443, 0.3759, 0.3382, 0.1086, 0.3352, 0.1088, 0.3349, 0.1061, 0.3379, 0.1058, 0.4337, 0.1068, 0.4341, 0.1043, 0.4367, 0.1044, 0.4362, 0.1069, 0.4399, 0.3737, 0.4424, 0.3735, 0.443, 0.3759, 0.4405, 0.3762, 0.04241, 0.1253, 0.06366, 0.1183, 0.04826, 0.1252, 0.0292, 0.1317, 0.5592, 0.09274, 0.5617, 0.08989, 0.5652, 0.09195, 0.5621, 0.09384, 0.01756, 0.1316, 0.03502, 0.1271, 0.02051, 0.1347, 0.01759, 0.1364, 0.03113, 0.3711, 0.04481, 0.378, 0.02849, 0.3742, 0.02833, 0.3696, 0.5738, 0.3858, 0.5727, 0.3891, 0.5683, 0.3884, 0.5704, 0.3856, 0.5677, 0.09653, 0.5643, 0.09677, 0.5622, 0.094, 0.5666, 0.09325, 0.3162, 0.4174, 0.3123, 0.4172, 0.3126, 0.413, 0.3164, 0.4132, 0.3085, 0.1107, 0.3097, 0.1134, 0.3087, 0.1137, 0.5714, 0.3904, 0.5677, 0.3925, 0.5653, 0.3896, 0.5682, 0.3885, 0.3055, 0.1116, 0.3053, 0.1102, 0.3085, 0.1107, 0.5614, 0.0971, 0.558, 0.09728, 0.5583, 0.09442, 0.562, 0.09395, 0.5644, 0.3879, 0.5641, 0.3851, 0.5675, 0.3853, 0.5681, 0.3884, 0.6026, 0.1328, 0.6066, 0.1321, 0.6067, 0.1339, 0.6031, 0.1344, 0.6067, 0.1339, 0.6065, 0.3361, 0.6027, 0.3355, 0.6031, 0.1344, 0.6065, 0.3361, 0.6067, 0.1339, 0.6102, 0.1337, 0.61, 0.3362, 0.6136, 0.1336, 0.7458, 0.1285, 0.7448, 0.339, 0.6134, 0.3363, 0.3074, 0.1219, 0.3104, 0.1222, 0.3105, 0.1255, 0.3072, 0.1257, 0.03198, 0.1663, 0.03232, 0.1632, 0.0348, 0.1633, 0.03497, 0.1666, 0.02876, 0.1623, 0.0313, 0.163, 0.03053, 0.1662, 0.02741, 0.1653, 0.007037, 0.1493, 0.008797, 0.1457, 0.01173, 0.1477, 0.0104, 0.1503, 0.3356, 0.1188, 0.3388, 0.1187, 0.3388, 0.1219, 0.3355, 0.1218, 0.3119, 0.1254, 0.3115, 0.1221, 0.3144, 0.1218, 0.3151, 0.1248, 0.4328, 0.119, 0.4332, 0.1161, 0.436, 0.1161, 0.4359, 0.1193, 0.0001061, 0.147, 0.002922, 0.1414, 0.00695, 0.1443, 0.004264, 0.1486, 0.5655, 0.1073, 0.569, 0.1068, 0.5696, 0.1105, 0.5658, 0.1109, 0.4372, 0.1192, 0.4371, 0.1162, 0.4399, 0.1161, 0.4403, 0.119, 0.5588, 0.1078, 0.5622, 0.1076, 0.5623, 0.1109, 0.5588, 0.1108, 0.3153, 0.3693, 0.3152, 0.3727, 0.3122, 0.373, 0.312, 0.3692, 0.04463, 0.3436, 0.042, 0.3439, 0.04146, 0.3408, 0.04453, 0.3402, 0.04002, 0.3411, 0.04099, 0.3442, 0.03846, 0.3451, 0.037, 0.3422, 0.02327, 0.3599, 0.02046, 0.3621, 0.01841, 0.3586, 0.02172, 0.3573, 0.3445, 0.3717, 0.3446, 0.3749, 0.3414, 0.375, 0.3412, 0.372, 0.3194, 0.3731, 0.3164, 0.3728, 0.3168, 0.3694, 0.32, 0.3699, 0.3512, 0.3718, 0.351, 0.3749, 0.3477, 0.3749, 0.3477, 0.3716, 0.4418, 0.3653, 0.439, 0.3656, 0.4384, 0.3627, 0.4416, 0.3622, 0.01872, 0.3636, 0.01502, 0.3669, 0.01175, 0.3616, 0.01571, 0.3595, 0.5751, 0.3732, 0.5746, 0.3769, 0.5711, 0.3765, 0.5714, 0.373, 0.4459, 0.3652, 0.443, 0.3653, 0.443, 0.3621, 0.4461, 0.3623, 0.5679, 0.373, 0.5679, 0.3763, 0.5646, 0.3762, 0.5645, 0.3732, 0.4281, 0.004948, 0.4275, 0.0004311, 0.4315, 0.0001062, 0.4314, 0.004881, 0.9445, 0.003634, 0.9841, 0.003182, 0.9449, 0.009511, 0.9196, 0.01042, 0.9848, 0.04283, 0.9866, 0.04548, 0.9835, 0.04582, 0.9675, 0.04444, 0.9839, 0.4052, 0.9871, 0.4054, 0.9854, 0.4071, 0.9683, 0.4078, 0.9381, 0.4774, 0.9719, 0.4816, 0.9377, 0.4828, 0.9148, 0.4762, 0.9877, 0.05603, 0.9881, 0.05918, 0.9845, 0.05949, 0.9844, 0.05615, 0.9842, 0.393, 0.9878, 0.3932, 0.9875, 0.3963, 0.9842, 0.3963, 0.3914, 0.3813, 0.394, 0.381, 0.3943, 0.3835, 0.3916, 0.3838, 0.3872, 0.1029, 0.3872, 0.1053, 0.3846, 0.1053, 0.3845, 0.1029, 0.4337, 0.05003, 0.4308, 0.05012, 0.4306, 0.04664, 0.4336, 0.0464, 0.7479, 0.04587, 0.7315, 0.04885, 0.7154, 0.04976, 0.7313, 0.04522, 0.7893, 0.06608, 0.7861, 0.06648, 0.7755, 0.06445, 0.7876, 0.06321, 0.7792, 0.4028, 0.7895, 0.4001, 0.7926, 0.4003, 0.7911, 0.4032, 0.72, 0.4347, 0.7358, 0.4359, 0.7519, 0.4392, 0.7356, 0.4394, 0.4364, 0.4336, 0.4366, 0.4301, 0.4394, 0.4303, 0.4393, 0.4339, 0.3876, 0.117, 0.3846, 0.1171, 0.3846, 0.1143, 0.3875, 0.1143, 0.7906, 0.07608, 0.7916, 0.08228, 0.7877, 0.07966, 0.7874, 0.07627, 0.3933, 0.3733, 0.3905, 0.3735, 0.3902, 0.3708, 0.3932, 0.3706, 0.79, 0.3916, 0.7901, 0.3883, 0.7938, 0.3856, 0.7932, 0.3917, 0.3111, 0.383, 0.04668, 0.3521, 0.04656, 0.3496, 0.3116, 0.3797, 0.03709, 0.1542, 0.3055, 0.1116, 0.3062, 0.1147, 0.03697, 0.1566, 0.3115, 0.388, 0.04563, 0.3553, 0.04654, 0.353, 0.311, 0.3845, 0.3141, 0.3874, 0.3162, 0.4055, 0.3136, 0.4053, 0.3115, 0.388, 0.3129, 0.4091, 0.04453, 0.3732, 0.03448, 0.3679, 0.3136, 0.4053, 0.03268, 0.367, 0.04389, 0.3539, 0.04563, 0.3553, 0.03448, 0.3679, 0.3143, 0.3838, 0.3173, 0.3842, 0.317, 0.3854, 0.04325, 0.3534, 0.03193, 0.3665, 0.03007, 0.3653, 0.04183, 0.3518, 0.02155, 0.1396, 0.03357, 0.1529, 0.03218, 0.1545, 0.01966, 0.1409, 0.03597, 0.1509, 0.3055, 0.1068, 0.3053, 0.1102, 0.03693, 0.1532, 0.04389, 0.3539, 0.04325, 0.3534, 0.04499, 0.3519, 0.0342, 0.1523, 0.02231, 0.1391, 0.02422, 0.1381, 0.03597, 0.1509, 0.03409, 0.1325, 0.303, 0.08565, 0.3039, 0.08941, 0.02422, 0.1381, 0.3063, 0.08905, 0.3083, 0.1072, 0.3055, 0.1068, 0.3039, 0.08941, 0.3416, 0.3867, 0.3173, 0.3842, 0.3181, 0.3814, 0.3417, 0.3839, 0.443, 0.3759, 0.4458, 0.3757, 0.4456, 0.377, 0.3114, 0.1102, 0.3349, 0.1061, 0.3352, 0.1088, 0.3122, 0.1128, 0.5592, 0.09274, 0.4393, 0.1032, 0.4388, 0.1008, 0.5617, 0.08989, 0.0292, 0.1317, 0.02051, 0.1347, 0.03502, 0.1271, 0.04241, 0.1253, 0.03113, 0.3711, 0.03956, 0.3739, 0.05729, 0.382, 0.04481, 0.378, 0.3509, 0.3866, 0.3509, 0.3878, 0.3478, 0.3879, 0.3478, 0.3868, 0.4456, 0.377, 0.5653, 0.3896, 0.5677, 0.3925, 0.4452, 0.3795, 0.446, 0.3733, 0.5641, 0.3851, 0.5644, 0.3879, 0.4458, 0.3757, 0.311, 0.1091, 0.3114, 0.1102, 0.3085, 0.1107, 0.4394, 0.1046, 0.5583, 0.09442, 0.558, 0.09728, 0.4397, 0.107, 0.5643, 0.09677, 0.5614, 0.0971, 0.562, 0.09395, 0.5622, 0.094, 0.5653, 0.3896, 0.5644, 0.3879, 0.5681, 0.3884, 0.5682, 0.3885, 0.6101, 0.1317, 0.6136, 0.1311, 0.6136, 0.1336, 0.6102, 0.1337, 0.6066, 0.1321, 0.6101, 0.1317, 0.6102, 0.1337, 0.6067, 0.1339, 0.5336, 0.1646, 0.6026, 0.1328, 0.6031, 0.1344, 0.5358, 0.1653, 0.6134, 0.3388, 0.6099, 0.3383, 0.61, 0.3362, 0.6134, 0.3363, 0.6136, 0.1336, 0.6134, 0.3363, 0.61, 0.3362, 0.6102, 0.1337, 0.6031, 0.1344, 0.6027, 0.3355, 0.5358, 0.3066, 0.5358, 0.1653, 0.4434, 0.3734, 0.446, 0.3733, 0.4458, 0.3757, 0.443, 0.3759, 0.4456, 0.377, 0.4452, 0.3795, 0.4424, 0.3788, 0.443, 0.3759, 0.3154, 0.381, 0.3181, 0.3814, 0.3173, 0.3842, 0.3143, 0.3838, 0.3115, 0.388, 0.311, 0.3845, 0.3143, 0.3838, 0.3141, 0.3874, 0.04361, 0.3507, 0.04499, 0.3519, 0.04325, 0.3534, 0.04183, 0.3518, 0.04499, 0.3519, 0.04654, 0.353, 0.04563, 0.3553, 0.04389, 0.3539, 0.3416, 0.3879, 0.3416, 0.3867, 0.3448, 0.3868, 0.3448, 0.388, 0.3164, 0.4092, 0.3164, 0.4132, 0.3126, 0.413, 0.3129, 0.4091, 0.3448, 0.3839, 0.3477, 0.3839, 0.3478, 0.3868, 0.3448, 0.3868, 0.04453, 0.3732, 0.05825, 0.3798, 0.03956, 0.3739, 0.03263, 0.3693, 0.03263, 0.3693, 0.03134, 0.369, 0.03193, 0.3665, 0.03268, 0.367, 0.03134, 0.369, 0.03113, 0.3711, 0.02833, 0.3696, 0.02885, 0.3678, 0.01823, 0.1384, 0.01759, 0.1364, 0.02051, 0.1347, 0.02083, 0.137, 0.02083, 0.137, 0.0222, 0.1367, 0.02231, 0.1391, 0.02155, 0.1396, 0.0222, 0.1367, 0.0292, 0.1317, 0.04826, 0.1252, 0.03409, 0.1325, 0.303, 0.08565, 0.3024, 0.08169, 0.3062, 0.08145, 0.3064, 0.0854, 0.3378, 0.1046, 0.3379, 0.1058, 0.3349, 0.1061, 0.3348, 0.105, 0.3379, 0.1058, 0.3408, 0.1056, 0.341, 0.1084, 0.3382, 0.1086, 0.3097, 0.1134, 0.3085, 0.1107, 0.3114, 0.1102, 0.3122, 0.1128, 0.3085, 0.1107, 0.3053, 0.1102, 0.3055, 0.1068, 0.3083, 0.1072, 0.5652, 0.09195, 0.5666, 0.09325, 0.5622, 0.094, 0.5621, 0.09384, 0.5621, 0.09384, 0.562, 0.09395, 0.5583, 0.09442, 0.5592, 0.09274, 0.5727, 0.3891, 0.5714, 0.3904, 0.5682, 0.3885, 0.5683, 0.3884, 0.5683, 0.3884, 0.5681, 0.3884, 0.5675, 0.3853, 0.5704, 0.3856, 0.3087, 0.1137, 0.3104, 0.1222, 0.3074, 0.1219, 0.3062, 0.1147, 0.03697, 0.1566, 0.0348, 0.1633, 0.03232, 0.1632, 0.03484, 0.1559, 0.03404, 0.1556, 0.0313, 0.163, 0.02876, 0.1623, 0.03218, 0.1545, 0.01966, 0.1409, 0.01173, 0.1477, 0.008797, 0.1457, 0.01823, 0.1384, 0.3382, 0.1086, 0.3388, 0.1187, 0.3356, 0.1188, 0.3352, 0.1088, 0.3122, 0.1128, 0.3144, 0.1218, 0.3115, 0.1221, 0.3097, 0.1134, 0.4362, 0.1069, 0.436, 0.1161, 0.4332, 0.1161, 0.4337, 0.1068, 0.01759, 0.1364, 0.00695, 0.1443, 0.002922, 0.1414, 0.01756, 0.1316, 0.5677, 0.09653, 0.569, 0.1068, 0.5655, 0.1073, 0.5643, 0.09677, 0.4397, 0.107, 0.4399, 0.1161, 0.4371, 0.1162, 0.4372, 0.1069, 0.5614, 0.0971, 0.5622, 0.1076, 0.5588, 0.1078, 0.558, 0.09728, 0.3072, 0.1257, 0.03497, 0.1666, 0.0348, 0.1633, 0.3074, 0.1219, 0.02741, 0.1653, 0.0104, 0.1503, 0.01173, 0.1477, 0.02876, 0.1623, 0.3355, 0.1218, 0.3151, 0.1248, 0.3144, 0.1218, 0.3356, 0.1188, 0.4399, 0.1161, 0.5588, 0.1078, 0.5588, 0.1108, 0.4403, 0.119, 0.03198, 0.1663, 0.03053, 0.1662, 0.0313, 0.163, 0.03232, 0.1632, 0.3104, 0.1222, 0.3115, 0.1221, 0.3119, 0.1254, 0.3105, 0.1255, 0.007037, 0.1493, 0.004264, 0.1486, 0.00695, 0.1443, 0.008797, 0.1457, 0.3388, 0.1187, 0.3419, 0.1185, 0.3421, 0.1218, 0.3388, 0.1219, 0.436, 0.1161, 0.4371, 0.1162, 0.4372, 0.1192, 0.4359, 0.1193, 0.5658, 0.1109, 0.5623, 0.1109, 0.5622, 0.1076, 0.5655, 0.1073, 0.3116, 0.3797, 0.3122, 0.373, 0.3152, 0.3727, 0.3143, 0.3807, 0.3105, 0.1255, 0.3153, 0.3693, 0.312, 0.3692, 0.3072, 0.1257, 0.04441, 0.3503, 0.042, 0.3439, 0.04463, 0.3436, 0.04656, 0.3496, 0.03497, 0.1666, 0.04453, 0.3402, 0.04146, 0.3408, 0.03198, 0.1663, 0.04183, 0.3518, 0.03846, 0.3451, 0.04099, 0.3442, 0.04361, 0.3507, 0.03053, 0.1662, 0.04002, 0.3411, 0.037, 0.3422, 0.02741, 0.1653, 0.02885, 0.3678, 0.02046, 0.3621, 0.02327, 0.3599, 0.03007, 0.3653, 0.0104, 0.1503, 0.02172, 0.3573, 0.01841, 0.3586, 0.007037, 0.1493, 0.3417, 0.3839, 0.3414, 0.375, 0.3446, 0.3749, 0.3448, 0.3839, 0.3388, 0.1219, 0.3445, 0.3717, 0.3412, 0.372, 0.3355, 0.1218, 0.3154, 0.381, 0.3164, 0.3728, 0.3194, 0.3731, 0.3181, 0.3814, 0.3151, 0.1248, 0.32, 0.3699, 0.3168, 0.3694, 0.3119, 0.1254, 0.3455, 0.1214, 0.3512, 0.3718, 0.3477, 0.3716, 0.3421, 0.1218, 0.4399, 0.3737, 0.439, 0.3656, 0.4418, 0.3653, 0.4424, 0.3735, 0.4359, 0.1193, 0.4416, 0.3622, 0.4384, 0.3627, 0.4328, 0.119, 0.02849, 0.3742, 0.01502, 0.3669, 0.01872, 0.3636, 0.02833, 0.3696, 0.004264, 0.1486, 0.01571, 0.3595, 0.01175, 0.3616, 0.0001061, 0.147, 0.5704, 0.3856, 0.5711, 0.3765, 0.5746, 0.3769, 0.5738, 0.3858, 0.7446, 0.3721, 0.6134, 0.3388, 0.6134, 0.3363, 0.7448, 0.339, 0.4434, 0.3734, 0.443, 0.3653, 0.4459, 0.3652, 0.446, 0.3733, 0.4403, 0.119, 0.4461, 0.3623, 0.443, 0.3621, 0.4372, 0.1192, 0.5641, 0.3851, 0.5646, 0.3762, 0.5679, 0.3763, 0.5675, 0.3853, 0.3122, 0.373, 0.04463, 0.3436, 0.04453, 0.3402, 0.312, 0.3692, 0.03846, 0.3451, 0.02327, 0.3599, 0.02172, 0.3573, 0.037, 0.3422, 0.3414, 0.375, 0.3194, 0.3731, 0.32, 0.3699, 0.3412, 0.372, 0.4461, 0.3623, 0.5645, 0.3732, 0.5646, 0.3762, 0.4459, 0.3652, 0.042, 0.3439, 0.04099, 0.3442, 0.04002, 0.3411, 0.04146, 0.3408, 0.3153, 0.3693, 0.3168, 0.3694, 0.3164, 0.3728, 0.3152, 0.3727, 0.02046, 0.3621, 0.01872, 0.3636, 0.01571, 0.3595, 0.01841, 0.3586, 0.3445, 0.3717, 0.3477, 0.3716, 0.3477, 0.3749, 0.3446, 0.3749, 0.4416, 0.3622, 0.443, 0.3621, 0.443, 0.3653, 0.4418, 0.3653, 0.5711, 0.3765, 0.5679, 0.3763, 0.5679, 0.373, 0.5714, 0.373, 0.9868, 0.0001061, 0.9841, 0.003182, 0.9445, 0.003634, 0.9445, 0.002891, 0.9975, 0.04544, 0.9866, 0.04548, 0.9848, 0.04283, 0.9856, 0.04221, 0.9868, 0.4083, 0.9854, 0.4071, 0.9871, 0.4054, 0.9975, 0.405, 0.9976, 0.05853, 0.9881, 0.05918, 0.9877, 0.05603, 0.9976, 0.05563, 0.9973, 0.3964, 0.9875, 0.3963, 0.9878, 0.3932, 0.9972, 0.3935, 0.4315, 0.0001062, 0.9445, 0.003634, 0.9196, 0.01042, 0.4314, 0.004881, 0.3439, 0.1054, 0.3438, 0.1043, 0.3467, 0.1042, 0.3468, 0.1052, 0.9841, 0.003182, 0.999, 0.003514, 0.9606, 0.009858, 0.9449, 0.009511, 0.9844, 0.4816, 0.9719, 0.4816, 0.9381, 0.4774, 0.9519, 0.4773, 0.9866, 0.04548, 0.9877, 0.05603, 0.9844, 0.05615, 0.9835, 0.04582, 0.9839, 0.4052, 0.9842, 0.3963, 0.9875, 0.3963, 0.9871, 0.4054, 0.9881, 0.05918, 0.9878, 0.3932, 0.9842, 0.393, 0.9845, 0.05949, 0.4405, 0.3762, 0.3943, 0.3835, 0.394, 0.381, 0.4399, 0.3737, 0.3538, 0.3839, 0.3914, 0.3813, 0.3916, 0.3838, 0.3538, 0.3865, 0.4337, 0.1068, 0.3872, 0.1053, 0.3872, 0.1029, 0.4341, 0.1043, 0.3468, 0.1052, 0.3845, 0.1029, 0.3846, 0.1053, 0.347, 0.1078, 0.4361, 0.1015, 0.4308, 0.05012, 0.4337, 0.05003, 0.4388, 0.1008, 0.4314, 0.004881, 0.4336, 0.0464, 0.4306, 0.04664, 0.4281, 0.004948, 0.5617, 0.08989, 0.7154, 0.04976, 0.7315, 0.04885, 0.5652, 0.09195, 0.9449, 0.009511, 0.7479, 0.04587, 0.7313, 0.04522, 0.9196, 0.01042, 0.5666, 0.09325, 0.7755, 0.06445, 0.7861, 0.06648, 0.5677, 0.09653, 0.9835, 0.04582, 0.7893, 0.06608, 0.7876, 0.06321, 0.9675, 0.04444, 0.5738, 0.3858, 0.7895, 0.4001, 0.7792, 0.4028, 0.5727, 0.3891, 0.9683, 0.4078, 0.7911, 0.4032, 0.7926, 0.4003, 0.9839, 0.4052, 0.5714, 0.3904, 0.7358, 0.4359, 0.72, 0.4347, 0.5677, 0.3925, 0.9148, 0.4762, 0.7356, 0.4394, 0.7519, 0.4392, 0.9381, 0.4774, 0.4452, 0.3795, 0.4394, 0.4303, 0.4366, 0.4301, 0.4424, 0.3788, 0.4337, 0.475, 0.4364, 0.4336, 0.4393, 0.4339, 0.4369, 0.4752, 0.3484, 0.1179, 0.3846, 0.1143, 0.3846, 0.1171, 0.3489, 0.1209, 0.4328, 0.119, 0.3876, 0.117, 0.3875, 0.1143, 0.4332, 0.1161, 0.9845, 0.05949, 0.7916, 0.08228, 0.7906, 0.07608, 0.9844, 0.05615, 0.569, 0.1068, 0.7874, 0.07627, 0.7877, 0.07966, 0.5696, 0.1105, 0.3545, 0.3721, 0.3902, 0.3708, 0.3905, 0.3735, 0.3542, 0.375, 0.439, 0.3656, 0.3933, 0.3733, 0.3932, 0.3706, 0.4384, 0.3627, 0.5751, 0.3732, 0.7901, 0.3883, 0.79, 0.3916, 0.5746, 0.3769, 0.9842, 0.3963, 0.7932, 0.3917, 0.7938, 0.3856, 0.9842, 0.393, 0.4336, 0.0464, 0.7313, 0.04522, 0.7154, 0.04976, 0.4337, 0.05003, 0.7356, 0.4394, 0.4393, 0.4339, 0.4394, 0.4303, 0.72, 0.4347, 0.3845, 0.1029, 0.3845, 0.1019, 0.3872, 0.1019, 0.3872, 0.1029, 0.3943, 0.3835, 0.3944, 0.3844, 0.3917, 0.3848, 0.3916, 0.3838, 0.7479, 0.04587, 0.756, 0.04698, 0.7379, 0.04953, 0.7315, 0.04885, 0.7597, 0.4383, 0.7519, 0.4392, 0.7358, 0.4359, 0.7421, 0.4353, 0.3872, 0.1053, 0.3875, 0.1143, 0.3846, 0.1143, 0.3846, 0.1053, 0.7893, 0.06608, 0.7906, 0.07608, 0.7874, 0.07627, 0.7861, 0.06648, 0.3876, 0.117, 0.3932, 0.3706, 0.3902, 0.3708, 0.3846, 0.1171, 0.3914, 0.3813, 0.3905, 0.3735, 0.3933, 0.3733, 0.394, 0.381, 0.7895, 0.4001, 0.79, 0.3916, 0.7932, 0.3917, 0.7926, 0.4003, 0.3122, 0.373, 0.3116, 0.3797, 0.04656, 0.3496, 0.04463, 0.3436, 0.03404, 0.1556, 0.03218, 0.1545, 0.03357, 0.1529, 0.03547, 0.1543, 0.03597, 0.1509, 0.03693, 0.1532, 0.03547, 0.1543, 0.0342, 0.1523, 0.03357, 0.1529, 0.0342, 0.1523, 0.03547, 0.1543, 0.03484, 0.1559, 0.03404, 0.1556, 0.03547, 0.1543, 0.03547, 0.1543, 0.03693, 0.1532, 0.03709, 0.1542, 0.7845, 0.1261, 0.7845, 0.3428, 0.7477, 0.3354, 0.7487, 0.1321, 0.7837, 0.3451, 0.7448, 0.339, 0.7477, 0.3354, 0.7845, 0.3428, 0.7448, 0.339, 0.7458, 0.1285, 0.7487, 0.1321, 0.7477, 0.3354, 0.7458, 0.1285, 0.7838, 0.1238, 0.7845, 0.1261, 0.7487, 0.1321, 0.4361, 0.1015, 0.4388, 0.1008, 0.4393, 0.1032, 0.4367, 0.1044, 0.4372, 0.1069, 0.4367, 0.1044, 0.4394, 0.1046, 0.4397, 0.107, 0.4393, 0.1032, 0.4394, 0.1046, 0.4367, 0.1044, 0.4341, 0.1043, 0.4343, 0.1033, 0.4367, 0.1044, 0.4367, 0.1044, 0.4372, 0.1069, 0.4362, 0.1069, 0.4315, 0.0001062, 0.9445, 0.002891, 0.9445, 0.003634, 0.3508, 0.3839, 0.3509, 0.3866, 0.3478, 0.3868, 0.3477, 0.3839, 0.3408, 0.1056, 0.3439, 0.1054, 0.344, 0.1081, 0.341, 0.1084, 0.302, 0.07755, 0.3059, 0.07721, 0.3062, 0.08145, 0.3024, 0.08169, 0.07533, 0.3862, 0.05729, 0.382, 0.03956, 0.3739, 0.05825, 0.3798, 0.3419, 0.1185, 0.3452, 0.1182, 0.3455, 0.1214, 0.3421, 0.1218, 0.3509, 0.3866, 0.3508, 0.3839, 0.3538, 0.3839, 0.3538, 0.3865, 0.347, 0.1078, 0.344, 0.1081, 0.3439, 0.1054, 0.3468, 0.1052, 0.4369, 0.48, 0.4329, 0.4795, 0.4337, 0.475, 0.4369, 0.4752, 0.3489, 0.1209, 0.3455, 0.1214, 0.3452, 0.1182, 0.3484, 0.1179, 0.3542, 0.375, 0.351, 0.3749, 0.3512, 0.3718, 0.3545, 0.3721, 0.3408, 0.1056, 0.3408, 0.1044, 0.3438, 0.1043, 0.3439, 0.1054, 0.3024, 0.08169, 0.04826, 0.1252, 0.06366, 0.1183, 0.302, 0.07755, 0.05825, 0.3798, 0.3126, 0.413, 0.3123, 0.4172, 0.07533, 0.3862, 0.344, 0.1081, 0.3452, 0.1182, 0.3419, 0.1185, 0.341, 0.1084, 0.3477, 0.3839, 0.3477, 0.3749, 0.351, 0.3749, 0.3508, 0.3839, 0.9377, 0.4828, 0.9719, 0.4816, 0.966, 0.4845, 0.9377, 0.4828, 0.4369, 0.48, 0.4369, 0.4752, 0.9148, 0.4762, 0.3538, 0.3865, 0.3539, 0.3876, 0.3509, 0.3878, 0.3509, 0.3866, 0.347, 0.1078, 0.3484, 0.1179, 0.3452, 0.1182, 0.344, 0.1081, 0.3489, 0.1209, 0.3545, 0.3721, 0.3512, 0.3718, 0.3455, 0.1214, 0.3508, 0.3839, 0.351, 0.3749, 0.3542, 0.375, 0.3538, 0.3839, 0.007897, 0.7932, 0.1633, 0.7954, 0.1588, 0.796, 0.008284, 0.7963, 0.5057, 0.8042, 0.3616, 0.8012, 0.3574, 0.8003, 0.5064, 0.8015, 0.3561, 0.668, 0.3574, 0.8003, 0.1633, 0.7954, 0.1651, 0.6644, 0.6982, 0.939, 0.7015, 0.939, 0.7004, 0.9423, 0.9422, 0.9393, 0.9458, 0.9401, 0.9426, 0.9433, 0.5877, 0.9902, 0.5197, 0.9584, 0.5196, 0.763, 0.5877, 0.7318, 0.5876, 0.9902, 0.5197, 0.9584, 0.5196, 0.763, 0.5877, 0.7318, 0.3125, 0.6511, 0.3072, 0.6488, 0.3072, 0.4277, 0.3125, 0.4254, 0.3072, 0.4277, 0.3072, 0.6488, 0.009255, 0.6488, 0.009256, 0.4277, 0.006146, 0.654, 0.009255, 0.6488, 0.3072, 0.6488, 0.3105, 0.654, 0.3103, 0.4224, 0.3072, 0.4277, 0.009256, 0.4277, 0.005962, 0.4224, 0.003892, 0.4254, 0.009256, 0.4277, 0.009255, 0.6488, 0.003891, 0.6511, 0.3064, 0.4276, 0.3064, 0.648, 0.009424, 0.648, 0.009423, 0.4276, 0.9464, 0.7753, 0.9427, 0.7761, 0.943, 0.7727, 0.7005, 0.7731, 0.943, 0.7727, 0.9427, 0.7761, 0.7006, 0.7764, 0.7006, 0.7764, 0.9427, 0.7761, 0.9293, 0.7943, 0.7137, 0.7935])
me_base.materials.append(mat_material)
me_base.use_remesh_preserve_volume = False
me_base.use_remesh_preserve_attributes = False
me_base.use_mirror_vertex_groups = False
me_base.update()

# ---- objects
ob_balancaporta = bpy.data.objects.new('BalancaPorta', me_porta)
ob_balancabase = bpy.data.objects.new('BalancaBase', me_base)

# ---- transforms, parenting, visibility, modifiers, constraints
ob_balancaporta.location = (-0.8827, 1.087, 2.587)
ob_balancaporta.scale = (1.008, 1.0, 0.9888)
ob_balancaporta.lock_rotations_4d = False
ob_balancaporta.empty_display_type = 'ARROWS'
ob_balancaporta.lineart.crease_threshold = 0.0
ob_balancabase.location = (0.0, 0.0, -0.5199)
ob_balancabase.lock_rotations_4d = False
ob_balancabase.empty_display_type = 'ARROWS'
ob_balancabase.lineart.crease_threshold = 0.0

# ---- collection membership
col_collection_1.objects.link(ob_balancaporta)
col_collection_1.objects.link(ob_balancabase)

# ---- scene / render settings (as saved in the file)
scene.frame_start = 1; scene.frame_end = 250; scene.frame_set(1)
scene.render.engine = 'BLENDER_EEVEE_NEXT'
scene.render.image_settings.color_mode = 'RGB'
scene.render.image_settings.compression = 90
scene.render.resolution_percentage = 50
scene.render.dither_intensity = 0.0
scene.render.bake_margin = 2
scene.render.bake_bias = 0.0
scene.cycles.use_denoising = False
scene.cycles.samples = 10
scene.cycles.sampling_pattern = 'TABULATED_SOBOL'
scene.cycles.light_sampling_threshold = 0.0
scene.cycles.use_adaptive_sampling = False
scene.cycles.use_light_tree = False
scene.cycles.blur_glossy = 0.0
scene.cycles.volume_bounces = 1
scene.cycles.pixel_filter_type = 'GAUSSIAN'
scene.cycles.sample_clamp_indirect = 0.0
scene.view_settings.view_transform = 'Standard'
bpy.context.view_layer.update()

# ---- added for rendering (the .blend has no active camera and no usable light): camera, sun
cam_auto = bpy.data.cameras.new('AutoCamera')
cam_auto.lens = 50.0
cam_auto.sensor_width = 36.0
cam_auto.clip_end = 1000.0
ob_auto_camera = bpy.data.objects.new('AutoCamera', cam_auto)
scene.collection.objects.link(ob_auto_camera)
ob_auto_camera.location = (6.66084, -5.8748, 7.10178)
ob_auto_camera.rotation_euler = (1.09748, -7.21219e-08, 0.694738)
scene.camera = ob_auto_camera
light_auto_sun = bpy.data.lights.new('AutoSun', 'SUN')
light_auto_sun.energy = 3.0
light_auto_sun.angle = 0.0523599
ob_auto_sun = bpy.data.objects.new('AutoSun', light_auto_sun)
scene.collection.objects.link(ob_auto_sun)
ob_auto_sun.rotation_euler = (0.872665, 0.174533, 0.523599)
bpy.context.view_layer.update()
